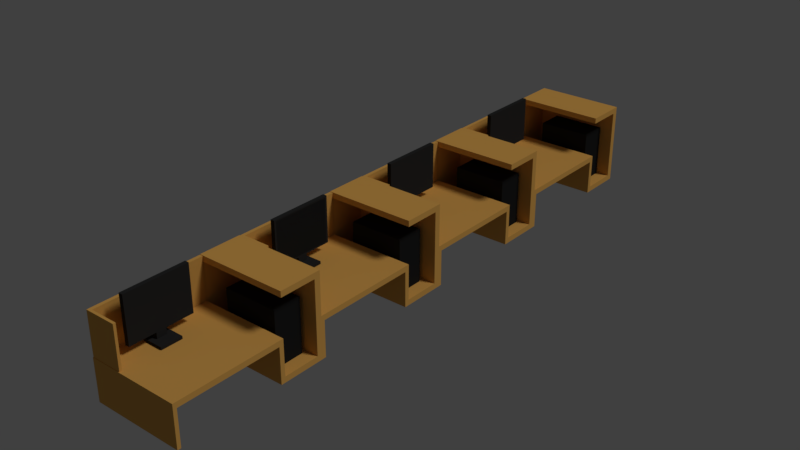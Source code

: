 # Source: mejaduduk.blend  (saved by Blender 2.78.0; exported with 4.5.12 LTS)
import bpy
from mathutils import Matrix  # noqa: F401  (used for matrix-valued properties, if any)

bpy.ops.wm.read_factory_settings(use_empty=True)
scene = bpy.context.scene
scene.name = 'Scene'

# ---- collections
col_collection_1 = bpy.data.collections.new('Collection 1'); scene.collection.children.link(col_collection_1)

# ---- materials (node trees are filled in below, after node groups)
mat_material_026 = bpy.data.materials.new('Material.026')
mat_material_026.alpha_threshold = 0.0
mat_material_026.use_transparent_shadow = False
mat_material_026.diffuse_color = (0.01599, 0.01599, 0.01599, 1.0)
mat_material_026.roughness = 0.5
mat_material_026.specular_intensity = 0.0
mat_material_025 = bpy.data.materials.new('Material.025')
mat_material_025.alpha_threshold = 0.0
mat_material_025.use_transparent_shadow = False
mat_material_025.diffuse_color = (0.02539, 0.02539, 0.02539, 1.0)
mat_material_025.roughness = 0.5
mat_material_025.specular_intensity = 0.0
mat_material_007 = bpy.data.materials.new('Material.007')
mat_material_007.alpha_threshold = 0.0
mat_material_007.use_transparent_shadow = False
mat_material_007.diffuse_color = (0.7682, 0.4072, 0.09531, 1.0)
mat_material_007.roughness = 0.5
mat_material_007.specular_intensity = 0.0

# ---- material node trees

# ---- world
world_world = bpy.data.worlds.new('World'); scene.world = world_world
world_world.color = (0.05088, 0.05088, 0.05088)
world_world.use_sun_shadow = False
world_world.sun_shadow_jitter_overblur = 0.0
world_world.cycles.sampling_method = 'MANUAL'

# ---- lights
light_lamp = bpy.data.lights.new('Lamp', 'SUN')
light_lamp.transmission_factor = 0.0
light_lamp.cutoff_distance = 30.0
light_lamp.angle = 0.1993
light_lamp.energy = 1.0
light_lamp.shadow_buffer_clip_start = 1.001
light_lamp.shadow_soft_size = 0.1
light_lamp.shadow_cascade_max_distance = 1000.0

# ---- meshes
me_cube_089 = bpy.data.meshes.new('Cube.089')
me_cube_089.from_pydata([(-1.0, -1.0, -1.0), (-1.0, -1.0, 1.0), (-1.0, 0.03306, -1.0), (-1.0, 0.03306, 1.0), (1.0, -1.0, -1.0), (1.0, -1.0, 1.0), (1.0, 0.03306, -1.0), (1.0, 0.03306, 1.0), (-1.0, 4.563, -1.0), (-1.0, 4.563, 1.0), (-1.0, 5.596, -1.0), (-1.0, 5.596, 1.0), (1.0, 4.563, -1.0), (1.0, 4.563, 1.0), (1.0, 5.596, -1.0), (1.0, 5.596, 1.0), (-1.0, 10.22, -1.0), (-1.0, 10.22, 1.0), (-1.0, 11.25, -1.0), (-1.0, 11.25, 1.0), (1.0, 10.22, -1.0), (1.0, 10.22, 1.0), (1.0, 11.25, -1.0), (1.0, 11.25, 1.0), (-1.0, 15.85, -1.0), (-1.0, 15.85, 1.0), (-1.0, 16.89, -1.0), (-1.0, 16.89, 1.0), (1.0, 15.85, -1.0), (1.0, 15.85, 1.0), (1.0, 16.89, -1.0), (1.0, 16.89, 1.0), (-1.468, -3.747, 0.1684), (-1.468, -3.747, 0.4336), (-1.468, -2.978, 0.1684), (-1.468, -2.978, 0.4336), (-0.699, -3.747, 0.1684), (-0.699, -3.747, 0.4336), (-0.699, -2.978, 0.1684), (-0.699, -2.978, 0.4336), (-1.264, -3.544, 0.4336), (-1.264, -3.182, 0.4336), (-1.111, -3.182, 0.4336), (-1.111, -3.544, 0.4336), (-1.264, -3.544, 0.6517), (-1.264, -3.182, 0.6517), (-1.111, -3.182, 0.6517), (-1.111, -3.544, 0.6517), (-1.264, -3.544, 2.325), (-1.264, -3.182, 2.325), (-1.111, -3.182, 2.325), (-1.111, -3.544, 2.325), (-1.264, -2.183, 0.6517), (-1.111, -2.183, 0.6517), (-1.264, -2.183, 2.325), (-1.111, -2.183, 2.325), (-1.111, -4.496, 0.6517), (-1.264, -4.496, 0.6517), (-1.111, -4.496, 2.325), (-1.264, -4.496, 2.325), (-1.111, -3.193, 0.7058), (-1.111, -3.531, 0.7058), (-1.111, -3.193, 2.271), (-1.111, -3.531, 2.271), (-1.111, -2.258, 2.271), (-1.111, -2.258, 0.7058), (-1.111, -4.422, 2.271), (-1.111, -4.422, 0.7058), (-1.144, -3.193, 0.7058), (-1.144, -3.531, 0.7058), (-1.144, -3.193, 2.271), (-1.144, -3.531, 2.271), (-1.144, -2.258, 2.271), (-1.144, -2.258, 0.7058), (-1.144, -4.422, 2.271), (-1.144, -4.422, 0.7058), (-1.468, 1.918, 0.1684), (-1.468, 1.918, 0.4336), (-1.468, 2.686, 0.1684), (-1.468, 2.686, 0.4336), (-0.699, 1.918, 0.1684), (-0.699, 1.918, 0.4336), (-0.699, 2.686, 0.1684), (-0.699, 2.686, 0.4336), (-1.264, 2.121, 0.4336), (-1.264, 2.483, 0.4336), (-1.111, 2.483, 0.4336), (-1.111, 2.121, 0.4336), (-1.264, 2.121, 0.6517), (-1.264, 2.483, 0.6517), (-1.111, 2.483, 0.6517), (-1.111, 2.121, 0.6517), (-1.264, 2.121, 2.325), (-1.264, 2.483, 2.325), (-1.111, 2.483, 2.325), (-1.111, 2.121, 2.325), (-1.264, 3.482, 0.6517), (-1.111, 3.482, 0.6517), (-1.264, 3.482, 2.325), (-1.111, 3.482, 2.325), (-1.111, 1.169, 0.6517), (-1.264, 1.169, 0.6517), (-1.111, 1.169, 2.325), (-1.264, 1.169, 2.325), (-1.111, 2.472, 0.7058), (-1.111, 2.134, 0.7058), (-1.111, 2.472, 2.271), (-1.111, 2.134, 2.271), (-1.111, 3.407, 2.271), (-1.111, 3.407, 0.7058), (-1.111, 1.243, 2.271), (-1.111, 1.243, 0.7058), (-1.144, 2.472, 0.7058), (-1.144, 2.134, 0.7058), (-1.144, 2.472, 2.271), (-1.144, 2.134, 2.271), (-1.144, 3.407, 2.271), (-1.144, 3.407, 0.7058), (-1.144, 1.243, 2.271), (-1.144, 1.243, 0.7058), (-1.468, 7.384, 0.1684), (-1.468, 7.384, 0.4336), (-1.468, 8.152, 0.1684), (-1.468, 8.152, 0.4336), (-0.699, 7.384, 0.1684), (-0.699, 7.384, 0.4336), (-0.699, 8.152, 0.1684), (-0.699, 8.152, 0.4336), (-1.264, 7.587, 0.4336), (-1.264, 7.949, 0.4336), (-1.111, 7.949, 0.4336), (-1.111, 7.587, 0.4336), (-1.264, 7.587, 0.6517), (-1.264, 7.949, 0.6517), (-1.111, 7.949, 0.6517), (-1.111, 7.587, 0.6517), (-1.264, 7.587, 2.325), (-1.264, 7.949, 2.325), (-1.111, 7.949, 2.325), (-1.111, 7.587, 2.325), (-1.264, 8.948, 0.6517), (-1.111, 8.948, 0.6517), (-1.264, 8.948, 2.325), (-1.111, 8.948, 2.325), (-1.111, 6.635, 0.6517), (-1.264, 6.635, 0.6517), (-1.111, 6.635, 2.325), (-1.264, 6.635, 2.325), (-1.111, 7.938, 0.7058), (-1.111, 7.6, 0.7058), (-1.111, 7.938, 2.271), (-1.111, 7.6, 2.271), (-1.111, 8.873, 2.271), (-1.111, 8.873, 0.7058), (-1.111, 6.709, 2.271), (-1.111, 6.709, 0.7058), (-1.144, 7.938, 0.7058), (-1.144, 7.6, 0.7058), (-1.144, 7.938, 2.271), (-1.144, 7.6, 2.271), (-1.144, 8.873, 2.271), (-1.144, 8.873, 0.7058), (-1.144, 6.709, 2.271), (-1.144, 6.709, 0.7058), (-1.468, 13.14, 0.1684), (-1.468, 13.14, 0.4336), (-1.468, 13.91, 0.1684), (-1.468, 13.91, 0.4336), (-0.699, 13.14, 0.1684), (-0.699, 13.14, 0.4336), (-0.699, 13.91, 0.1684), (-0.699, 13.91, 0.4336), (-1.264, 13.34, 0.4336), (-1.264, 13.71, 0.4336), (-1.111, 13.71, 0.4336), (-1.111, 13.34, 0.4336), (-1.264, 13.34, 0.6517), (-1.264, 13.71, 0.6517), (-1.111, 13.71, 0.6517), (-1.111, 13.34, 0.6517), (-1.264, 13.34, 2.325), (-1.264, 13.71, 2.325), (-1.111, 13.71, 2.325), (-1.111, 13.34, 2.325), (-1.264, 14.7, 0.6517), (-1.111, 14.7, 0.6517), (-1.264, 14.7, 2.325), (-1.111, 14.7, 2.325), (-1.111, 12.39, 0.6517), (-1.264, 12.39, 0.6517), (-1.111, 12.39, 2.325), (-1.264, 12.39, 2.325), (-1.111, 13.69, 0.7058), (-1.111, 13.36, 0.7058), (-1.111, 13.69, 2.271), (-1.111, 13.36, 2.271), (-1.111, 14.63, 2.271), (-1.111, 14.63, 0.7058), (-1.111, 12.47, 2.271), (-1.111, 12.47, 0.7058), (-1.144, 13.69, 0.7058), (-1.144, 13.36, 0.7058), (-1.144, 13.69, 2.271), (-1.144, 13.36, 2.271), (-1.144, 14.63, 2.271), (-1.144, 14.63, 0.7058), (-1.144, 12.47, 2.271), (-1.144, 12.47, 0.7058), (-1.753, 16.98, -1.173), (-1.753, 16.98, 1.883), (-1.753, 17.2, -1.173), (-1.753, 17.2, 1.883), (1.473, 16.98, -1.173), (1.473, 16.98, 1.883), (1.473, 17.2, -1.173), (1.473, 17.2, 1.883), (-1.753, 16.98, 1.673), (-1.753, 17.2, 1.673), (1.473, 17.2, 1.673), (1.473, 16.98, 1.673), (-1.753, 17.2, -0.9645), (1.473, 17.2, -0.9645), (1.473, 16.98, -0.9645), (-1.753, 16.98, -0.9645), (-1.753, 15.63, 1.673), (-1.753, 15.63, 1.883), (1.473, 15.63, -0.9645), (1.473, 15.63, -1.173), (-1.753, 15.63, -1.173), (1.473, 15.63, 1.883), (1.473, 15.63, 1.673), (-1.753, 15.63, -0.9645), (1.473, 15.47, -0.9645), (1.473, 15.47, -1.173), (-1.753, 15.47, -1.173), (-1.753, 15.47, -0.9645), (1.473, 15.63, 0.1314), (-1.753, 15.63, 0.1314), (1.473, 15.47, 0.1314), (-1.753, 15.47, 0.1314), (1.473, 15.63, 0.3334), (-1.753, 15.63, 0.3334), (1.473, 15.47, 0.3334), (-1.753, 15.47, 0.3334), (1.473, 11.74, 0.1314), (-1.753, 11.74, 0.1314), (1.473, 11.74, 0.3334), (-1.753, 11.74, 0.3334), (1.473, 11.61, 0.1314), (-1.753, 11.61, 0.1314), (1.473, 11.61, 0.3334), (-1.753, 11.61, 0.3334), (1.473, 11.74, -1.171), (-1.753, 11.74, -1.171), (1.473, 11.61, -1.171), (-1.753, 11.61, -1.171), (-1.876, 17.2, -1.173), (-1.876, 16.98, -1.173), (-1.876, 16.98, 1.673), (-1.876, 16.98, 1.883), (-1.876, 17.2, 1.883), (-1.876, 17.2, -0.9645), (-1.876, 16.98, -0.9645), (-1.876, 17.2, 1.673), (-1.876, 15.63, 1.673), (-1.876, 15.63, 1.883), (-1.876, 15.63, -1.173), (-1.876, 15.63, -0.9645), (-1.876, 15.47, -1.173), (-1.876, 15.47, -0.9645), (-1.876, 15.63, 0.1314), (-1.876, 15.47, 0.1314), (-1.876, 15.63, 0.3334), (-1.876, 15.47, 0.3334), (-1.876, 11.74, 0.3334), (-1.876, 11.74, 0.1314), (-1.876, 11.61, 0.3334), (-1.876, 11.61, 0.1314), (-1.876, 11.61, -1.171), (-1.876, 11.74, -1.171), (-1.753, 15.62, -0.9645), (-1.753, 15.62, 1.673), (-1.876, 15.62, 1.673), (-1.876, 15.62, -0.9645), (-1.753, 15.63, 1.867), (-1.753, 15.47, 1.867), (-1.876, 15.63, 1.867), (-1.876, 15.47, 1.867), (-1.753, 11.72, 0.3334), (-1.876, 11.72, 0.3334), (-1.753, 11.72, 1.867), (-1.876, 11.72, 1.867), (-1.753, 11.63, 0.3334), (-1.876, 11.63, 0.3334), (-1.753, 11.63, 1.867), (-1.876, 11.63, 1.867), (-0.7328, 11.72, 0.3334), (-0.7328, 11.72, 1.867), (-0.7328, 11.63, 0.3334), (-0.7328, 11.63, 1.867), (-1.753, 11.39, -1.173), (-1.753, 11.39, 1.883), (-1.753, 11.61, -1.173), (-1.753, 11.61, 1.883), (1.473, 11.39, -1.173), (1.473, 11.39, 1.883), (1.473, 11.61, -1.173), (1.473, 11.61, 1.883), (-1.753, 11.39, 1.673), (-1.753, 11.61, 1.673), (1.473, 11.61, 1.673), (1.473, 11.39, 1.673), (-1.753, 11.61, -0.9645), (1.473, 11.61, -0.9645), (1.473, 11.39, -0.9645), (-1.753, 11.39, -0.9645), (-1.753, 10.04, 1.673), (-1.753, 10.04, 1.883), (1.473, 10.04, -0.9645), (1.473, 10.04, -1.173), (-1.753, 10.04, -1.173), (1.473, 10.04, 1.883), (1.473, 10.04, 1.673), (-1.753, 10.04, -0.9645), (1.473, 9.876, -0.9645), (1.473, 9.876, -1.173), (-1.753, 9.876, -1.173), (-1.753, 9.876, -0.9645), (1.473, 10.04, 0.1314), (-1.753, 10.04, 0.1314), (1.473, 9.876, 0.1314), (-1.753, 9.876, 0.1314), (1.473, 10.04, 0.3334), (-1.753, 10.04, 0.3334), (1.473, 9.876, 0.3334), (-1.753, 9.876, 0.3334), (1.473, 6.145, 0.1314), (-1.753, 6.145, 0.1314), (1.473, 6.145, 0.3334), (-1.753, 6.145, 0.3334), (1.473, 6.013, 0.1314), (-1.753, 6.013, 0.1314), (1.473, 6.013, 0.3334), (-1.753, 6.013, 0.3334), (1.473, 6.145, -1.171), (-1.753, 6.145, -1.171), (1.473, 6.013, -1.171), (-1.753, 6.013, -1.171), (-1.876, 11.61, -1.173), (-1.876, 11.39, -1.173), (-1.876, 11.39, 1.673), (-1.876, 11.39, 1.883), (-1.876, 11.61, 1.883), (-1.876, 11.61, -0.9645), (-1.876, 11.39, -0.9645), (-1.876, 11.61, 1.673), (-1.876, 10.04, 1.673), (-1.876, 10.04, 1.883), (-1.876, 10.04, -1.173), (-1.876, 10.04, -0.9645), (-1.876, 9.876, -1.173), (-1.876, 9.876, -0.9645), (-1.876, 10.04, 0.1314), (-1.876, 9.876, 0.1314), (-1.876, 10.04, 0.3334), (-1.876, 9.876, 0.3334), (-1.876, 6.145, 0.3334), (-1.876, 6.145, 0.1314), (-1.876, 6.013, 0.3334), (-1.876, 6.013, 0.1314), (-1.876, 6.013, -1.171), (-1.876, 6.145, -1.171), (-1.753, 10.03, -0.9645), (-1.753, 10.03, 1.673), (-1.876, 10.03, 1.673), (-1.876, 10.03, -0.9645), (-1.753, 10.04, 1.867), (-1.753, 9.876, 1.867), (-1.876, 10.04, 1.867), (-1.876, 9.876, 1.867), (-1.753, 6.125, 0.3334), (-1.876, 6.125, 0.3334), (-1.753, 6.125, 1.867), (-1.876, 6.125, 1.867), (-1.753, 6.033, 0.3334), (-1.876, 6.033, 0.3334), (-1.753, 6.033, 1.867), (-1.876, 6.033, 1.867), (-0.7328, 6.125, 0.3334), (-0.7328, 6.125, 1.867), (-0.7328, 6.033, 0.3334), (-0.7328, 6.033, 1.867), (-1.753, 5.794, -1.173), (-1.753, 5.794, 1.883), (-1.753, 6.013, -1.173), (-1.753, 6.013, 1.883), (1.473, 5.794, -1.173), (1.473, 5.794, 1.883), (1.473, 6.013, -1.173), (1.473, 6.013, 1.883), (-1.753, 5.794, 1.673), (-1.753, 6.013, 1.673), (1.473, 6.013, 1.673), (1.473, 5.794, 1.673), (-1.753, 6.013, -0.9645), (1.473, 6.013, -0.9645), (1.473, 5.794, -0.9645), (-1.753, 5.794, -0.9645), (-1.753, 4.447, 1.673), (-1.753, 4.447, 1.883), (1.473, 4.447, -0.9645), (1.473, 4.447, -1.173), (-1.753, 4.447, -1.173), (1.473, 4.447, 1.883), (1.473, 4.447, 1.673), (-1.753, 4.447, -0.9645), (1.473, 4.282, -0.9645), (1.473, 4.282, -1.173), (-1.753, 4.282, -1.173), (-1.753, 4.282, -0.9645), (1.473, 4.447, 0.1314), (-1.753, 4.447, 0.1314), (1.473, 4.282, 0.1314), (-1.753, 4.282, 0.1314), (1.473, 4.447, 0.3334), (-1.753, 4.447, 0.3334), (1.473, 4.282, 0.3334), (-1.753, 4.282, 0.3334), (1.473, 0.5519, 0.1314), (-1.753, 0.5519, 0.1314), (1.473, 0.5519, 0.3334), (-1.753, 0.5519, 0.3334), (1.473, 0.4198, 0.1314), (-1.753, 0.4198, 0.1314), (1.473, 0.4198, 0.3334), (-1.753, 0.4198, 0.3334), (1.473, 0.5519, -1.171), (-1.753, 0.5519, -1.171), (1.473, 0.4198, -1.171), (-1.753, 0.4198, -1.171), (-1.876, 6.013, -1.173), (-1.876, 5.794, -1.173), (-1.876, 5.794, 1.673), (-1.876, 5.794, 1.883), (-1.876, 6.013, 1.883), (-1.876, 6.013, -0.9645), (-1.876, 5.794, -0.9645), (-1.876, 6.013, 1.673), (-1.876, 4.447, 1.673), (-1.876, 4.447, 1.883), (-1.876, 4.447, -1.173), (-1.876, 4.447, -0.9645), (-1.876, 4.282, -1.173), (-1.876, 4.282, -0.9645), (-1.876, 4.447, 0.1314), (-1.876, 4.282, 0.1314), (-1.876, 4.447, 0.3334), (-1.876, 4.282, 0.3334), (-1.876, 0.5519, 0.3334), (-1.876, 0.5519, 0.1314), (-1.876, 0.4198, 0.3334), (-1.876, 0.4198, 0.1314), (-1.876, 0.4198, -1.171), (-1.876, 0.5519, -1.171), (-1.753, 4.436, -0.9645), (-1.753, 4.436, 1.673), (-1.876, 4.436, 1.673), (-1.876, 4.436, -0.9645), (-1.753, 4.447, 1.867), (-1.753, 4.282, 1.867), (-1.876, 4.447, 1.867), (-1.876, 4.282, 1.867), (-1.753, 0.5315, 0.3334), (-1.876, 0.5315, 0.3334), (-1.753, 0.5315, 1.867), (-1.876, 0.5315, 1.867), (-1.753, 0.44, 0.3334), (-1.876, 0.44, 0.3334), (-1.753, 0.44, 1.867), (-1.876, 0.44, 1.867), (-0.7328, 0.5315, 0.3334), (-0.7328, 0.5315, 1.867), (-0.7328, 0.44, 0.3334), (-0.7328, 0.44, 1.867), (-1.753, 0.2009, -1.173), (-1.753, 0.2009, 1.883), (-1.753, 0.4198, -1.173), (-1.753, 0.4198, 1.883), (1.473, 0.2009, -1.173), (1.473, 0.2009, 1.883), (1.473, 0.4198, -1.173), (1.473, 0.4198, 1.883), (-1.753, 0.2009, 1.673), (-1.753, 0.4198, 1.673), (1.473, 0.4198, 1.673), (1.473, 0.2009, 1.673), (-1.753, 0.4198, -0.9645), (1.473, 0.4198, -0.9645), (1.473, 0.2009, -0.9645), (-1.753, 0.2009, -0.9645), (-1.753, -1.146, 1.673), (-1.753, -1.146, 1.883), (1.473, -1.146, -0.9645), (1.473, -1.146, -1.173), (-1.753, -1.146, -1.173), (1.473, -1.146, 1.883), (1.473, -1.146, 1.673), (-1.753, -1.146, -0.9645), (1.473, -1.311, -0.9645), (1.473, -1.311, -1.173), (-1.753, -1.311, -1.173), (-1.753, -1.311, -0.9645), (1.473, -1.146, 0.1314), (-1.753, -1.146, 0.1314), (1.473, -1.311, 0.1314), (-1.753, -1.311, 0.1314), (1.473, -1.146, 0.3334), (-1.753, -1.146, 0.3334), (1.473, -1.311, 0.3334), (-1.753, -1.311, 0.3334), (1.473, -5.042, 0.1314), (-1.753, -5.042, 0.1314), (1.473, -5.042, 0.3334), (-1.753, -5.042, 0.3334), (1.473, -5.174, 0.1314), (-1.753, -5.174, 0.1314), (1.473, -5.174, 0.3334), (-1.753, -5.174, 0.3334), (1.473, -5.042, -1.171), (-1.753, -5.042, -1.171), (1.473, -5.174, -1.171), (-1.753, -5.174, -1.171), (-1.876, 0.4198, -1.173), (-1.876, 0.2009, -1.173), (-1.876, 0.2009, 1.673), (-1.876, 0.2009, 1.883), (-1.876, 0.4198, 1.883), (-1.876, 0.4198, -0.9645), (-1.876, 0.2009, -0.9645), (-1.876, 0.4198, 1.673), (-1.876, -1.146, 1.673), (-1.876, -1.146, 1.883), (-1.876, -1.146, -1.173), (-1.876, -1.146, -0.9645), (-1.876, -1.311, -1.173), (-1.876, -1.311, -0.9645), (-1.876, -1.146, 0.1314), (-1.876, -1.311, 0.1314), (-1.876, -1.146, 0.3334), (-1.876, -1.311, 0.3334), (-1.876, -5.042, 0.3334), (-1.876, -5.042, 0.1314), (-1.876, -5.174, 0.3334), (-1.876, -5.174, 0.1314), (-1.876, -5.174, -1.171), (-1.876, -5.042, -1.171), (-1.753, -1.158, -0.9645), (-1.753, -1.158, 1.673), (-1.876, -1.158, 1.673), (-1.876, -1.158, -0.9645), (-1.753, -1.146, 1.867), (-1.753, -1.311, 1.867), (-1.876, -1.146, 1.867), (-1.876, -1.311, 1.867), (-1.753, -5.062, 0.3334), (-1.876, -5.062, 0.3334), (-1.753, -5.062, 1.867), (-1.876, -5.062, 1.867), (-1.753, -5.154, 0.3334), (-1.876, -5.154, 0.3334), (-1.753, -5.154, 1.867), (-1.876, -5.154, 1.867), (-0.7328, -5.062, 0.3334), (-0.7328, -5.062, 1.867), (-0.7328, -5.154, 0.3334), (-0.7328, -5.154, 1.867)], [], [(0, 1, 3, 2), (2, 3, 7, 6), (6, 7, 5, 4), (4, 5, 1, 0), (2, 6, 4, 0), (7, 3, 1, 5), (8, 9, 11, 10), (10, 11, 15, 14), (14, 15, 13, 12), (12, 13, 9, 8), (10, 14, 12, 8), (15, 11, 9, 13), (16, 17, 19, 18), (18, 19, 23, 22), (22, 23, 21, 20), (20, 21, 17, 16), (18, 22, 20, 16), (23, 19, 17, 21), (24, 25, 27, 26), (26, 27, 31, 30), (30, 31, 29, 28), (28, 29, 25, 24), (26, 30, 28, 24), (31, 27, 25, 29), (32, 33, 35, 34), (34, 35, 39, 38), (38, 39, 37, 36), (36, 37, 33, 32), (34, 38, 36, 32), (37, 39, 42, 43), (40, 43, 47, 44), (35, 33, 40, 41), (33, 37, 43, 40), (39, 35, 41, 42), (46, 45, 52, 53), (42, 41, 45, 46), (43, 42, 46, 47), (41, 40, 44, 45), (50, 49, 48, 51), (55, 50, 62, 64), (45, 44, 48, 49), (48, 44, 57, 59), (53, 52, 54, 55), (45, 49, 54, 52), (49, 50, 55, 54), (57, 56, 58, 59), (51, 48, 59, 58), (44, 47, 56, 57), (64, 62, 70, 72), (50, 51, 63, 62), (46, 53, 65, 60), (51, 58, 66, 63), (53, 55, 64, 65), (58, 56, 67, 66), (47, 46, 60, 61), (56, 47, 61, 67), (73, 72, 74, 75), (65, 64, 72, 73), (61, 60, 68, 69), (67, 61, 69, 75), (66, 67, 75, 74), (60, 65, 73, 68), (62, 63, 71, 70), (63, 66, 74, 71), (76, 77, 79, 78), (78, 79, 83, 82), (82, 83, 81, 80), (80, 81, 77, 76), (78, 82, 80, 76), (81, 83, 86, 87), (84, 87, 91, 88), (79, 77, 84, 85), (77, 81, 87, 84), (83, 79, 85, 86), (90, 89, 96, 97), (86, 85, 89, 90), (87, 86, 90, 91), (85, 84, 88, 89), (94, 93, 92, 95), (99, 94, 106, 108), (89, 88, 92, 93), (92, 88, 101, 103), (97, 96, 98, 99), (89, 93, 98, 96), (93, 94, 99, 98), (101, 100, 102, 103), (95, 92, 103, 102), (88, 91, 100, 101), (108, 106, 114, 116), (94, 95, 107, 106), (90, 97, 109, 104), (95, 102, 110, 107), (97, 99, 108, 109), (102, 100, 111, 110), (91, 90, 104, 105), (100, 91, 105, 111), (115, 118, 119, 113, 112, 117, 116, 114), (109, 108, 116, 117), (105, 104, 112, 113), (111, 105, 113, 119), (110, 111, 119, 118), (104, 109, 117, 112), (106, 107, 115, 114), (107, 110, 118, 115), (120, 121, 123, 122), (122, 123, 127, 126), (126, 127, 125, 124), (124, 125, 121, 120), (122, 126, 124, 120), (125, 127, 130, 131), (128, 131, 135, 132), (123, 121, 128, 129), (121, 125, 131, 128), (127, 123, 129, 130), (134, 133, 140, 141), (130, 129, 133, 134), (131, 130, 134, 135), (129, 128, 132, 133), (138, 137, 136, 139), (143, 138, 150, 152), (133, 132, 136, 137), (136, 132, 145, 147), (141, 140, 142, 143), (133, 137, 142, 140), (137, 138, 143, 142), (145, 144, 146, 147), (139, 136, 147, 146), (132, 135, 144, 145), (152, 150, 158, 160), (138, 139, 151, 150), (134, 141, 153, 148), (139, 146, 154, 151), (141, 143, 152, 153), (146, 144, 155, 154), (135, 134, 148, 149), (144, 135, 149, 155), (159, 162, 163, 157, 156, 161, 160, 158), (153, 152, 160, 161), (149, 148, 156, 157), (155, 149, 157, 163), (154, 155, 163, 162), (148, 153, 161, 156), (150, 151, 159, 158), (151, 154, 162, 159), (164, 165, 167, 166), (166, 167, 171, 170), (170, 171, 169, 168), (168, 169, 165, 164), (166, 170, 168, 164), (169, 171, 174, 175), (172, 175, 179, 176), (167, 165, 172, 173), (165, 169, 175, 172), (171, 167, 173, 174), (178, 177, 184, 185), (174, 173, 177, 178), (175, 174, 178, 179), (173, 172, 176, 177), (182, 181, 180, 183), (187, 182, 194, 196), (177, 176, 180, 181), (180, 176, 189, 191), (185, 184, 186, 187), (177, 181, 186, 184), (181, 182, 187, 186), (189, 188, 190, 191), (183, 180, 191, 190), (176, 179, 188, 189), (196, 194, 202, 204), (182, 183, 195, 194), (178, 185, 197, 192), (183, 190, 198, 195), (185, 187, 196, 197), (190, 188, 199, 198), (179, 178, 192, 193), (188, 179, 193, 199), (203, 206, 207, 201, 200, 205, 204, 202), (197, 196, 204, 205), (193, 192, 200, 201), (199, 193, 201, 207), (198, 199, 207, 206), (192, 197, 205, 200), (194, 195, 203, 202), (195, 198, 206, 203), (247, 243, 273, 274), (217, 211, 215, 218), (218, 215, 213, 219), (213, 209, 225, 229), (210, 214, 212, 208), (215, 211, 209, 213), (222, 219, 216, 223), (221, 218, 219, 222), (220, 217, 218, 221), (217, 220, 261, 263), (237, 231, 267, 270), (210, 220, 221, 214), (214, 221, 222, 212), (219, 213, 229, 230), (230, 229, 225, 224), (228, 227, 233, 234), (212, 222, 226, 227), (222, 223, 231, 226), (216, 219, 230, 224), (216, 224, 264, 258), (249, 251, 276, 277), (208, 212, 227, 228), (233, 232, 235, 234), (241, 237, 270, 272), (227, 226, 232, 233), (228, 234, 268, 266), (236, 237, 241, 240), (226, 231, 237, 236), (232, 226, 236, 238), (235, 232, 238, 239), (240, 241, 243, 242), (238, 236, 240, 242), (242, 243, 247, 246), (223, 216, 281, 280), (244, 246, 250, 248), (238, 242, 246, 244), (239, 238, 244, 245), (235, 239, 271, 269), (249, 248, 250, 251), (248, 249, 255, 254), (231, 223, 262, 267), (246, 247, 251, 250), (253, 252, 254, 255), (244, 248, 254, 252), (245, 244, 252, 253), (220, 210, 256, 261), (258, 259, 260, 263), (262, 258, 263, 261), (257, 262, 261, 256), (262, 257, 266, 267), (259, 258, 264, 265), (267, 269, 271, 270), (267, 266, 268, 269), (270, 271, 273, 272), (273, 271, 275, 274), (274, 275, 277, 276), (277, 275, 279, 278), (253, 255, 278, 279), (211, 217, 263, 260), (224, 225, 265, 264), (208, 228, 266, 257), (255, 249, 277, 278), (210, 208, 257, 256), (239, 245, 275, 271), (225, 209, 259, 265), (251, 247, 274, 276), (234, 235, 269, 268), (209, 211, 260, 259), (245, 253, 279, 275), (273, 243, 288, 289), (280, 281, 282, 283), (262, 223, 280, 283), (258, 262, 283, 282), (216, 258, 282, 281), (285, 284, 286, 287), (272, 273, 287, 286), (243, 241, 284, 285), (241, 272, 286, 284), (294, 292, 298, 299), (287, 273, 289, 291), (285, 287, 291, 290), (243, 285, 290, 288), (293, 292, 294, 295), (289, 288, 292, 293), (291, 289, 293, 295), (290, 291, 295, 294), (296, 297, 299, 298), (288, 290, 297, 296), (292, 288, 296, 298), (290, 294, 299, 297), (339, 335, 365, 366), (309, 303, 307, 310), (310, 307, 305, 311), (305, 301, 317, 321), (302, 306, 304, 300), (307, 303, 301, 305), (314, 311, 308, 315), (313, 310, 311, 314), (312, 309, 310, 313), (309, 312, 353, 355), (329, 323, 359, 362), (302, 312, 313, 306), (306, 313, 314, 304), (311, 305, 321, 322), (322, 321, 317, 316), (320, 319, 325, 326), (304, 314, 318, 319), (314, 315, 323, 318), (308, 311, 322, 316), (308, 316, 356, 350), (341, 343, 368, 369), (300, 304, 319, 320), (325, 324, 327, 326), (333, 329, 362, 364), (319, 318, 324, 325), (320, 326, 360, 358), (328, 329, 333, 332), (318, 323, 329, 328), (324, 318, 328, 330), (327, 324, 330, 331), (332, 333, 335, 334), (330, 328, 332, 334), (334, 335, 339, 338), (315, 308, 373, 372), (336, 338, 342, 340), (330, 334, 338, 336), (331, 330, 336, 337), (327, 331, 363, 361), (341, 340, 342, 343), (340, 341, 347, 346), (323, 315, 354, 359), (338, 339, 343, 342), (345, 344, 346, 347), (336, 340, 346, 344), (337, 336, 344, 345), (312, 302, 348, 353), (350, 351, 352, 355), (354, 350, 355, 353), (349, 354, 353, 348), (354, 349, 358, 359), (351, 350, 356, 357), (359, 361, 363, 362), (359, 358, 360, 361), (362, 363, 365, 364), (365, 363, 367, 366), (366, 367, 369, 368), (369, 367, 371, 370), (345, 347, 370, 371), (303, 309, 355, 352), (316, 317, 357, 356), (300, 320, 358, 349), (347, 341, 369, 370), (302, 300, 349, 348), (331, 337, 367, 363), (317, 301, 351, 357), (343, 339, 366, 368), (326, 327, 361, 360), (301, 303, 352, 351), (337, 345, 371, 367), (365, 335, 380, 381), (372, 373, 374, 375), (354, 315, 372, 375), (350, 354, 375, 374), (308, 350, 374, 373), (377, 376, 378, 379), (364, 365, 379, 378), (335, 333, 376, 377), (333, 364, 378, 376), (386, 384, 390, 391), (379, 365, 381, 383), (377, 379, 383, 382), (335, 377, 382, 380), (385, 384, 386, 387), (381, 380, 384, 385), (383, 381, 385, 387), (382, 383, 387, 386), (388, 389, 391, 390), (380, 382, 389, 388), (384, 380, 388, 390), (382, 386, 391, 389), (431, 427, 457, 458), (401, 395, 399, 402), (402, 399, 397, 403), (397, 393, 409, 413), (394, 398, 396, 392), (399, 395, 393, 397), (406, 403, 400, 407), (405, 402, 403, 406), (404, 401, 402, 405), (401, 404, 445, 447), (421, 415, 451, 454), (394, 404, 405, 398), (398, 405, 406, 396), (403, 397, 413, 414), (414, 413, 409, 408), (412, 411, 417, 418), (396, 406, 410, 411), (406, 407, 415, 410), (400, 403, 414, 408), (400, 408, 448, 442), (433, 435, 460, 461), (392, 396, 411, 412), (417, 416, 419, 418), (425, 421, 454, 456), (411, 410, 416, 417), (412, 418, 452, 450), (420, 421, 425, 424), (410, 415, 421, 420), (416, 410, 420, 422), (419, 416, 422, 423), (424, 425, 427, 426), (422, 420, 424, 426), (426, 427, 431, 430), (407, 400, 465, 464), (428, 430, 434, 432), (422, 426, 430, 428), (423, 422, 428, 429), (419, 423, 455, 453), (433, 432, 434, 435), (432, 433, 439, 438), (415, 407, 446, 451), (430, 431, 435, 434), (437, 436, 438, 439), (428, 432, 438, 436), (429, 428, 436, 437), (404, 394, 440, 445), (442, 443, 444, 447), (446, 442, 447, 445), (441, 446, 445, 440), (446, 441, 450, 451), (443, 442, 448, 449), (451, 453, 455, 454), (451, 450, 452, 453), (454, 455, 457, 456), (457, 455, 459, 458), (458, 459, 461, 460), (461, 459, 463, 462), (437, 439, 462, 463), (395, 401, 447, 444), (408, 409, 449, 448), (392, 412, 450, 441), (439, 433, 461, 462), (394, 392, 441, 440), (423, 429, 459, 455), (409, 393, 443, 449), (435, 431, 458, 460), (418, 419, 453, 452), (393, 395, 444, 443), (429, 437, 463, 459), (457, 427, 472, 473), (464, 465, 466, 467), (446, 407, 464, 467), (442, 446, 467, 466), (400, 442, 466, 465), (469, 468, 470, 471), (456, 457, 471, 470), (427, 425, 468, 469), (425, 456, 470, 468), (478, 476, 482, 483), (471, 457, 473, 475), (469, 471, 475, 474), (427, 469, 474, 472), (477, 476, 478, 479), (473, 472, 476, 477), (475, 473, 477, 479), (474, 475, 479, 478), (480, 481, 483, 482), (472, 474, 481, 480), (476, 472, 480, 482), (474, 478, 483, 481), (523, 519, 549, 550), (493, 487, 491, 494), (494, 491, 489, 495), (489, 485, 501, 505), (486, 490, 488, 484), (491, 487, 485, 489), (498, 495, 492, 499), (497, 494, 495, 498), (496, 493, 494, 497), (493, 496, 537, 539), (513, 507, 543, 546), (486, 496, 497, 490), (490, 497, 498, 488), (495, 489, 505, 506), (506, 505, 501, 500), (504, 503, 509, 510), (488, 498, 502, 503), (498, 499, 507, 502), (492, 495, 506, 500), (492, 500, 540, 534), (525, 527, 552, 553), (484, 488, 503, 504), (509, 508, 511, 510), (517, 513, 546, 548), (503, 502, 508, 509), (504, 510, 544, 542), (512, 513, 517, 516), (502, 507, 513, 512), (508, 502, 512, 514), (511, 508, 514, 515), (516, 517, 519, 518), (514, 512, 516, 518), (518, 519, 523, 522), (499, 492, 557, 556), (520, 522, 526, 524), (514, 518, 522, 520), (515, 514, 520, 521), (511, 515, 547, 545), (525, 524, 526, 527), (524, 525, 531, 530), (507, 499, 538, 543), (522, 523, 527, 526), (529, 528, 530, 531), (520, 524, 530, 528), (521, 520, 528, 529), (496, 486, 532, 537), (534, 535, 536, 539), (538, 534, 539, 537), (533, 538, 537, 532), (538, 533, 542, 543), (535, 534, 540, 541), (543, 545, 547, 546), (543, 542, 544, 545), (546, 547, 549, 548), (549, 547, 551, 550), (550, 551, 553, 552), (553, 551, 555, 554), (529, 531, 554, 555), (487, 493, 539, 536), (500, 501, 541, 540), (484, 504, 542, 533), (531, 525, 553, 554), (486, 484, 533, 532), (515, 521, 551, 547), (501, 485, 535, 541), (527, 523, 550, 552), (510, 511, 545, 544), (485, 487, 536, 535), (521, 529, 555, 551), (549, 519, 564, 565), (556, 557, 558, 559), (538, 499, 556, 559), (534, 538, 559, 558), (492, 534, 558, 557), (561, 560, 562, 563), (548, 549, 563, 562), (519, 517, 560, 561), (517, 548, 562, 560), (570, 568, 574, 575), (563, 549, 565, 567), (561, 563, 567, 566), (519, 561, 566, 564), (569, 568, 570, 571), (565, 564, 568, 569), (567, 565, 569, 571), (566, 567, 571, 570), (572, 573, 575, 574), (564, 566, 573, 572), (568, 564, 572, 574), (566, 570, 575, 573), (65, 67, 66, 64), (119, 117, 116, 118), (111, 109, 108, 110), (161, 160, 162, 163), (152, 153, 155, 154), (205, 204, 206, 207), (196, 197, 199, 198)])
me_cube_089.polygons.foreach_set('material_index', [0, 0, 0, 0, 0, 0, 0, 0, 0, 0, 0, 0, 0, 0, 0, 0, 0, 0, 0, 0, 0, 0, 0, 0, 1, 1, 1, 1, 1, 1, 1, 1, 1, 1, 1, 1, 1, 1, 1, 1, 1, 1, 1, 1, 1, 1, 1, 1, 1, 1, 1, 1, 1, 1, 1, 1, 1, 1, 1, 1, 1, 1, 1, 1, 1, 1, 1, 1, 1, 1, 1, 1, 1, 1, 1, 1, 1, 1, 1, 1, 1, 1, 1, 1, 1, 1, 1, 1, 1, 1, 1, 1, 1, 1, 1, 1, 1, 1, 1, 1, 1, 1, 1, 1, 1, 1, 1, 1, 1, 1, 1, 1, 1, 1, 1, 1, 1, 1, 1, 1, 1, 1, 1, 1, 1, 1, 1, 1, 1, 1, 1, 1, 1, 1, 1, 1, 1, 1, 1, 1, 1, 1, 1, 1, 1, 1, 1, 1, 1, 1, 1, 1, 1, 1, 1, 1, 1, 1, 1, 1, 1, 1, 1, 1, 1, 1, 1, 1, 1, 1, 1, 1, 1, 1, 1, 1, 1, 1, 1, 1, 1, 1, 1, 1, 2, 2, 2, 2, 2, 2, 2, 2, 2, 2, 2, 2, 2, 2, 2, 2, 2, 2, 2, 2, 2, 2, 2, 2, 2, 2, 2, 2, 2, 2, 2, 2, 2, 2, 2, 2, 2, 2, 2, 2, 2, 2, 2, 2, 2, 2, 2, 2, 2, 2, 2, 2, 2, 2, 2, 2, 2, 2, 2, 2, 2, 2, 2, 2, 2, 2, 2, 2, 2, 2, 2, 2, 2, 2, 2, 2, 2, 2, 2, 2, 2, 2, 2, 2, 2, 2, 2, 2, 2, 2, 2, 2, 2, 2, 2, 2, 2, 2, 2, 2, 2, 2, 2, 2, 2, 2, 2, 2, 2, 2, 2, 2, 2, 2, 2, 2, 2, 2, 2, 2, 2, 2, 2, 2, 2, 2, 2, 2, 2, 2, 2, 2, 2, 2, 2, 2, 2, 2, 2, 2, 2, 2, 2, 2, 2, 2, 2, 2, 2, 2, 2, 2, 2, 2, 2, 2, 2, 2, 2, 2, 2, 2, 2, 2, 2, 2, 2, 2, 2, 2, 2, 2, 2, 2, 2, 2, 2, 2, 2, 2, 2, 2, 2, 2, 2, 2, 2, 2, 2, 2, 2, 2, 2, 2, 2, 2, 2, 2, 2, 2, 2, 2, 2, 2, 2, 2, 2, 2, 2, 2, 2, 2, 2, 2, 2, 2, 2, 2, 2, 2, 2, 2, 2, 2, 2, 2, 2, 2, 2, 2, 2, 2, 2, 2, 2, 2, 2, 2, 2, 2, 2, 2, 2, 2, 2, 2, 2, 2, 2, 2, 2, 2, 2, 2, 2, 2, 2, 2, 2, 2, 2, 2, 2, 2, 2, 2, 2, 2, 2, 2, 2, 2, 2, 2, 2, 2, 2, 2, 2, 2, 2, 2, 2, 2, 2, 2, 2, 2, 2, 2, 2, 2, 2, 2, 2, 2, 2, 2, 2, 2, 2, 2, 2, 2, 2, 2, 2, 2, 2, 2, 2, 2, 2, 2, 2, 2, 2, 2, 2, 2, 2, 2, 2, 2, 2, 2, 2, 2, 2, 2, 2, 2, 2, 2, 2, 2, 2, 2, 2, 2, 2, 2, 2, 2, 2, 2, 2, 2, 2, 2, 2, 2, 2, 2, 2, 2, 2, 2, 2, 2, 1, 0, 0, 1, 1, 1, 1])
_uv = me_cube_089.uv_layers.new(name='UVMap')
_uv.uv.foreach_set('vector', [0.8442, 0.6089, 0.8442, 0.6832, 0.8057, 0.6832, 0.8057, 0.6089, 0.1245, 0.7704, 0.1245, 0.6961, 0.1988, 0.6961, 0.1988, 0.7704, 0.8802, 0.8074, 0.8802, 0.8817, 0.8418, 0.8817, 0.8418, 0.8074, 0.7469, 0.2232, 0.7469, 0.2975, 0.6726, 0.2975, 0.6726, 0.2232, 0.6293, 0.7651, 0.6293, 0.6908, 0.6677, 0.6908, 0.6677, 0.7651, 0.8672, 0.4427, 0.7929, 0.4427, 0.7929, 0.4043, 0.8672, 0.4043, 0.7792, 0.1656, 0.8535, 0.1656, 0.8535, 0.204, 0.7792, 0.204, 0.2018, 0.7704, 0.2018, 0.6961, 0.2762, 0.6961, 0.2762, 0.7704, 0.4011, 0.7933, 0.4011, 0.8677, 0.3627, 0.8677, 0.3627, 0.7933, 0.7492, 0.6089, 0.7492, 0.6832, 0.6749, 0.6832, 0.6749, 0.6089, 0.4289, 0.8297, 0.5033, 0.8297, 0.5033, 0.8681, 0.4289, 0.8681, 0.3536, 0.893, 0.2792, 0.893, 0.2792, 0.8545, 0.3536, 0.8545, 0.7792, 0.06271, 0.8536, 0.06271, 0.8536, 0.1011, 0.7792, 0.1011, 0.5519, 0.7651, 0.5519, 0.6908, 0.6263, 0.6908, 0.6263, 0.7651, 0.8856, 0.5315, 0.8856, 0.6059, 0.8472, 0.6059, 0.8472, 0.5315, 0.7492, 0.6862, 0.7492, 0.7606, 0.6749, 0.7606, 0.6749, 0.6862, 0.8057, 0.7606, 0.8057, 0.6862, 0.8442, 0.6862, 0.8442, 0.7606, 0.07587, 0.8946, 0.001501, 0.8946, 0.001501, 0.8562, 0.07587, 0.8562, 0.6164, 0.4235, 0.6907, 0.4235, 0.6907, 0.4619, 0.6164, 0.4619, 0.6944, 0.5216, 0.6944, 0.4472, 0.7687, 0.4472, 0.7687, 0.5216, 0.8718, 0.2232, 0.8718, 0.2975, 0.8334, 0.2975, 0.8334, 0.2232, 0.7492, 0.5315, 0.7492, 0.6059, 0.6749, 0.6059, 0.6749, 0.5315, 0.8057, 0.6059, 0.8057, 0.5315, 0.8442, 0.5315, 0.8442, 0.6059, 0.8722, 0.802, 0.7978, 0.802, 0.7978, 0.7636, 0.8722, 0.7636, 0.6353, 0.8534, 0.6353, 0.8435, 0.6639, 0.8435, 0.6639, 0.8534, 0.3309, 0.9308, 0.3309, 0.9209, 0.3595, 0.9209, 0.3595, 0.9308, 0.6639, 0.8564, 0.6639, 0.8662, 0.6353, 0.8662, 0.6353, 0.8564, 0.9375, 0.06153, 0.9375, 0.07139, 0.9089, 0.07139, 0.9089, 0.06153, 0.276, 0.7735, 0.276, 0.802, 0.2474, 0.802, 0.2475, 0.7734, 0.6937, 0.4235, 0.7223, 0.4235, 0.7147, 0.4388, 0.7013, 0.4388, 0.9585, 0.2232, 0.9642, 0.2232, 0.9642, 0.2313, 0.9585, 0.2313, 0.9644, 0.6835, 0.9358, 0.6835, 0.9434, 0.676, 0.9568, 0.676, 0.8702, 0.4359, 0.8988, 0.4359, 0.8835, 0.4434, 0.8778, 0.4434, 0.3595, 0.9519, 0.3309, 0.9519, 0.3385, 0.9444, 0.3442, 0.9444, 0.9226, 0.5053, 0.9226, 0.4996, 0.9597, 0.4996, 0.9597, 0.5053, 0.9577, 0.8518, 0.9634, 0.8518, 0.9634, 0.8599, 0.9577, 0.8599, 0.885, 0.06674, 0.8984, 0.06674, 0.8984, 0.07485, 0.885, 0.07485, 0.5013, 0.8711, 0.5013, 0.8846, 0.4932, 0.8846, 0.4932, 0.8711, 0.9375, 0.583, 0.9375, 0.5887, 0.9241, 0.5887, 0.9241, 0.583, 0.7698, 0.3172, 0.7326, 0.3172, 0.7322, 0.3152, 0.767, 0.3152, 0.8832, 0.8074, 0.8966, 0.8074, 0.8966, 0.8696, 0.8832, 0.8696, 0.8023, 0.904, 0.7401, 0.904, 0.7401, 0.8686, 0.8023, 0.8686, 0.8973, 0.5315, 0.903, 0.5315, 0.903, 0.5937, 0.8973, 0.5937, 0.2079, 0.8172, 0.2702, 0.8172, 0.2702, 0.8544, 0.2079, 0.8544, 0.9226, 0.514, 0.9226, 0.5083, 0.9597, 0.5083, 0.9597, 0.514, 0.8913, 0.2232, 0.897, 0.2232, 0.897, 0.2854, 0.8913, 0.2854, 0.9712, 0.3638, 0.9712, 0.3695, 0.9358, 0.3695, 0.9358, 0.3638, 0.9712, 0.6865, 0.9712, 0.6922, 0.9358, 0.6922, 0.9358, 0.6865, 0.9233, 0.6055, 0.8886, 0.6055, 0.8886, 0.6043, 0.9233, 0.6043, 0.9281, 0.5937, 0.9147, 0.5937, 0.9152, 0.5917, 0.9277, 0.5917, 0.427, 0.3647, 0.4642, 0.3647, 0.4614, 0.3667, 0.4266, 0.3667, 0.8895, 0.4011, 0.8541, 0.4011, 0.8568, 0.3991, 0.8899, 0.3991, 0.9486, 0.2884, 0.9486, 0.3506, 0.9458, 0.3486, 0.9458, 0.2904, 0.9488, 0.06374, 0.9488, 0.001501, 0.9515, 0.003514, 0.9515, 0.06172, 0.9151, 0.3486, 0.9286, 0.3486, 0.9281, 0.3506, 0.9156, 0.3506, 0.8929, 0.3991, 0.9284, 0.3991, 0.9288, 0.4011, 0.8957, 0.4011, 0.7553, 0.8074, 0.7553, 0.8656, 0.6749, 0.8656, 0.6749, 0.8074, 0.4902, 0.8711, 0.4902, 0.9293, 0.4889, 0.9293, 0.4889, 0.8711, 0.9256, 0.05602, 0.9382, 0.05602, 0.9382, 0.05727, 0.9256, 0.05727, 0.9358, 0.6717, 0.9689, 0.6717, 0.9689, 0.673, 0.9358, 0.673, 0.8961, 0.5054, 0.8961, 0.4472, 0.8974, 0.4472, 0.8974, 0.5054, 0.9087, 0.2841, 0.9434, 0.2841, 0.9434, 0.2854, 0.9087, 0.2854, 0.9389, 0.6055, 0.9263, 0.6055, 0.9263, 0.6043, 0.9389, 0.6043, 0.9689, 0.3738, 0.9358, 0.3738, 0.9358, 0.3725, 0.9689, 0.3725, 0.9042, 0.3778, 0.9042, 0.368, 0.9328, 0.368, 0.9328, 0.3778, 0.9089, 0.08426, 0.9089, 0.0744, 0.9375, 0.0744, 0.9375, 0.08426, 0.9398, 0.1902, 0.9398, 0.2, 0.9112, 0.2, 0.9112, 0.1902, 0.9328, 0.3551, 0.9328, 0.365, 0.9042, 0.365, 0.9042, 0.3551, 0.8748, 0.317, 0.8748, 0.2884, 0.9034, 0.2884, 0.9034, 0.317, 0.7522, 0.7336, 0.7808, 0.7336, 0.7732, 0.7489, 0.7598, 0.7489, 0.9577, 0.8296, 0.9634, 0.8296, 0.9634, 0.8377, 0.9577, 0.8377, 0.9713, 0.172, 0.9428, 0.172, 0.9503, 0.1644, 0.9638, 0.1644, 0.9428, 0.1856, 0.9713, 0.1856, 0.956, 0.1932, 0.9503, 0.1932, 0.9713, 0.1826, 0.9428, 0.1826, 0.9503, 0.175, 0.956, 0.175, 0.9283, 0.7909, 0.9283, 0.7852, 0.9655, 0.7852, 0.9655, 0.7909, 0.9577, 0.8407, 0.9634, 0.8407, 0.9634, 0.8488, 0.9577, 0.8488, 0.2474, 0.805, 0.2609, 0.805, 0.2609, 0.8131, 0.2474, 0.8131, 0.7919, 0.7336, 0.7919, 0.7471, 0.7838, 0.7471, 0.7838, 0.7336, 0.9015, 0.7099, 0.9015, 0.7156, 0.8881, 0.7156, 0.8881, 0.7099, 0.7313, 0.4438, 0.6941, 0.4438, 0.6937, 0.4418, 0.7285, 0.4418, 0.4125, 0.7937, 0.4259, 0.7937, 0.4259, 0.8559, 0.4125, 0.8559, 0.4249, 0.9061, 0.3627, 0.9061, 0.3627, 0.8707, 0.4249, 0.8707, 0.9083, 0.8074, 0.914, 0.8074, 0.914, 0.8696, 0.9083, 0.8696, 0.6749, 0.8686, 0.7371, 0.8686, 0.7371, 0.9058, 0.6749, 0.9058, 0.9283, 0.7822, 0.9283, 0.7765, 0.9655, 0.7765, 0.9655, 0.7822, 0.8996, 0.8074, 0.9053, 0.8074, 0.9053, 0.8696, 0.8996, 0.8696, 0.9712, 0.6952, 0.9712, 0.701, 0.9358, 0.701, 0.9358, 0.6952, 0.9712, 0.704, 0.9712, 0.7097, 0.9358, 0.7097, 0.9358, 0.704, 0.8978, 0.9399, 0.8631, 0.9399, 0.8631, 0.9387, 0.8978, 0.9387, 0.7478, 0.4438, 0.7343, 0.4438, 0.7348, 0.4418, 0.7473, 0.4418, 0.7495, 0.2178, 0.7867, 0.2178, 0.7838, 0.2198, 0.7491, 0.2198, 0.9228, 0.2201, 0.8874, 0.2201, 0.8902, 0.2181, 0.9233, 0.2181, 0.9462, 0.09061, 0.9462, 0.1528, 0.9433, 0.1508, 0.9433, 0.09263, 0.9492, 0.1528, 0.9492, 0.09061, 0.9519, 0.09263, 0.9519, 0.1508, 0.3829, 0.7441, 0.3963, 0.7441, 0.3959, 0.7461, 0.3833, 0.7461, 0.8485, 0.2181, 0.8839, 0.2181, 0.8844, 0.2201, 0.8513, 0.2201, 0.1576, 0.8754, 0.1245, 0.8754, 0.1245, 0.8172, 0.1576, 0.8172, 0.1702, 0.8172, 0.2049, 0.8172, 0.2049, 0.8754, 0.1702, 0.8754, 0.9558, 0.001501, 0.9558, 0.05971, 0.9545, 0.05971, 0.9545, 0.001501, 0.3309, 0.9655, 0.3435, 0.9655, 0.3435, 0.9668, 0.3309, 0.9668, 0.9283, 0.8026, 0.9614, 0.8026, 0.9614, 0.8039, 0.9283, 0.8039, 0.9549, 0.1488, 0.9549, 0.09061, 0.9562, 0.09061, 0.9562, 0.1488, 0.9008, 0.9387, 0.9356, 0.9387, 0.9356, 0.9399, 0.9008, 0.9399, 0.9531, 0.08622, 0.9405, 0.08622, 0.9405, 0.08497, 0.9531, 0.08497, 0.965, 0.4004, 0.9318, 0.4004, 0.9318, 0.3991, 0.965, 0.3991, 0.7569, 0.4334, 0.7569, 0.4235, 0.7855, 0.4235, 0.7855, 0.4334, 0.9112, 0.1872, 0.9112, 0.1773, 0.9398, 0.1773, 0.9398, 0.1872, 0.1135, 0.8602, 0.1135, 0.8701, 0.08496, 0.8701, 0.08496, 0.8602, 0.9398, 0.1644, 0.9398, 0.1743, 0.9112, 0.1743, 0.9112, 0.1644, 0.6639, 0.8119, 0.6639, 0.8405, 0.6353, 0.8405, 0.6354, 0.8119, 0.7253, 0.4235, 0.7539, 0.4235, 0.7463, 0.4388, 0.7329, 0.4388, 0.9585, 0.2454, 0.9642, 0.2454, 0.9642, 0.2535, 0.9585, 0.2535, 0.9649, 0.8802, 0.9363, 0.8802, 0.9439, 0.8726, 0.9573, 0.8726, 0.9421, 0.5967, 0.9707, 0.5967, 0.9554, 0.6043, 0.9497, 0.6043, 0.3595, 0.9625, 0.3309, 0.9625, 0.3385, 0.9549, 0.3442, 0.9549, 0.9283, 0.7693, 0.9283, 0.7636, 0.9655, 0.7636, 0.9655, 0.7693, 0.9585, 0.2343, 0.9642, 0.2343, 0.9642, 0.2424, 0.9585, 0.2424, 0.4125, 0.8589, 0.4259, 0.8589, 0.4259, 0.867, 0.4125, 0.867, 0.8266, 0.2925, 0.8131, 0.2925, 0.8131, 0.2844, 0.8266, 0.2844, 0.9364, 0.3399, 0.9364, 0.3456, 0.9229, 0.3456, 0.9229, 0.3399, 0.7055, 0.2198, 0.6683, 0.2198, 0.6679, 0.2178, 0.7027, 0.2178, 0.8748, 0.2232, 0.8883, 0.2232, 0.8883, 0.2854, 0.8748, 0.2854, 0.08496, 0.8572, 0.08496, 0.795, 0.1204, 0.795, 0.1204, 0.8572, 0.9064, 0.2884, 0.9121, 0.2884, 0.9121, 0.3506, 0.9064, 0.3506, 0.7292, 0.3047, 0.7292, 0.3669, 0.6921, 0.3669, 0.6921, 0.3047, 0.9283, 0.7996, 0.9283, 0.7939, 0.9655, 0.7939, 0.9655, 0.7996, 0.8886, 0.5315, 0.8943, 0.5315, 0.8943, 0.5937, 0.8886, 0.5937, 0.968, 0.2073, 0.968, 0.213, 0.9326, 0.213, 0.9326, 0.2073, 0.9637, 0.885, 0.9637, 0.8907, 0.9283, 0.8907, 0.9283, 0.885, 0.6416, 0.3669, 0.6069, 0.3669, 0.6069, 0.3657, 0.6416, 0.3657, 0.5618, 0.3667, 0.5484, 0.3667, 0.5488, 0.3647, 0.5614, 0.3647, 0.5082, 0.3647, 0.5454, 0.3647, 0.5425, 0.3667, 0.5078, 0.3667, 0.8471, 0.3172, 0.8117, 0.3172, 0.8145, 0.3152, 0.8476, 0.3152, 0.276, 0.805, 0.276, 0.8673, 0.2732, 0.8653, 0.2732, 0.8071, 0.9485, 0.2854, 0.9485, 0.2232, 0.9512, 0.2252, 0.9512, 0.2834, 0.7897, 0.2178, 0.8031, 0.2178, 0.8027, 0.2198, 0.7901, 0.2198, 0.08496, 0.8731, 0.1204, 0.8731, 0.1208, 0.8751, 0.08771, 0.8751, 0.8123, 0.1626, 0.7792, 0.1626, 0.7792, 0.1044, 0.8123, 0.1044, 0.8249, 0.1044, 0.8596, 0.1044, 0.8596, 0.1626, 0.8249, 0.1626, 0.9555, 0.2232, 0.9555, 0.2814, 0.9542, 0.2814, 0.9542, 0.2232, 0.9089, 0.1001, 0.9215, 0.1001, 0.9215, 0.1014, 0.9089, 0.1014, 0.7352, 0.5246, 0.7683, 0.5246, 0.7683, 0.5258, 0.7352, 0.5258, 0.5472, 0.8879, 0.5472, 0.8297, 0.5485, 0.8297, 0.5485, 0.8879, 0.9112, 0.203, 0.9459, 0.203, 0.9459, 0.2043, 0.9112, 0.2043, 0.9437, 0.593, 0.9311, 0.593, 0.9311, 0.5917, 0.9437, 0.5917, 0.9466, 0.4664, 0.9134, 0.4664, 0.9134, 0.4652, 0.9466, 0.4652, 0.8053, 0.8784, 0.8053, 0.8686, 0.8339, 0.8686, 0.8339, 0.8784, 0.3309, 0.9179, 0.3309, 0.908, 0.3595, 0.908, 0.3595, 0.9179, 0.8101, 0.2844, 0.8101, 0.2942, 0.7815, 0.2942, 0.7815, 0.2844, 0.9375, 0.08726, 0.9375, 0.09712, 0.9089, 0.09712, 0.9089, 0.08726, 0.8988, 0.4043, 0.8988, 0.4329, 0.8702, 0.4329, 0.8702, 0.4043, 0.7499, 0.2844, 0.7785, 0.2844, 0.771, 0.2997, 0.7575, 0.2997, 0.9577, 0.8074, 0.9634, 0.8074, 0.9634, 0.8155, 0.9577, 0.8155, 0.9691, 0.08197, 0.9405, 0.08197, 0.9481, 0.0744, 0.9615, 0.0744, 0.7569, 0.4364, 0.7855, 0.4364, 0.7702, 0.4439, 0.7645, 0.4439, 0.3595, 0.9414, 0.3309, 0.9414, 0.3385, 0.9338, 0.3442, 0.9338, 0.9266, 0.7184, 0.9266, 0.7127, 0.9638, 0.7127, 0.9638, 0.7184, 0.9577, 0.8185, 0.9634, 0.8185, 0.9634, 0.8266, 0.9577, 0.8266, 0.885, 0.07785, 0.8984, 0.07785, 0.8984, 0.08596, 0.885, 0.08596, 0.1513, 0.9414, 0.1513, 0.9548, 0.1432, 0.9548, 0.1432, 0.9414, 0.8984, 0.08896, 0.8984, 0.09467, 0.885, 0.09467, 0.885, 0.08896, 0.7461, 0.2198, 0.7089, 0.2198, 0.7085, 0.2178, 0.7433, 0.2178, 0.885, 0.001501, 0.8984, 0.001501, 0.8984, 0.06374, 0.885, 0.06374, 0.6649, 0.2427, 0.6027, 0.2427, 0.6027, 0.2073, 0.6649, 0.2073, 0.906, 0.5315, 0.9117, 0.5315, 0.9117, 0.5937, 0.906, 0.5937, 0.2079, 0.8574, 0.2702, 0.8574, 0.2702, 0.8945, 0.2079, 0.8945, 0.9226, 0.5227, 0.9226, 0.517, 0.9597, 0.517, 0.9597, 0.5227, 0.9, 0.2232, 0.9057, 0.2232, 0.9057, 0.2854, 0.9, 0.2854, 0.9712, 0.3551, 0.9712, 0.3608, 0.9358, 0.3608, 0.9358, 0.3551, 0.9637, 0.8959, 0.9637, 0.9016, 0.9283, 0.9016, 0.9283, 0.8959, 0.6794, 0.3669, 0.6446, 0.3669, 0.6446, 0.3657, 0.6794, 0.3657, 0.8984, 0.09968, 0.885, 0.09968, 0.8854, 0.09767, 0.898, 0.09767, 0.4676, 0.3647, 0.5048, 0.3647, 0.502, 0.3667, 0.4672, 0.3667, 0.8082, 0.3172, 0.7728, 0.3172, 0.7756, 0.3152, 0.8087, 0.3152, 0.9498, 0.5315, 0.9498, 0.5937, 0.9469, 0.5917, 0.9469, 0.5335, 0.9477, 0.8696, 0.9477, 0.8074, 0.9505, 0.8094, 0.9505, 0.8676, 0.8506, 0.3152, 0.864, 0.3152, 0.8636, 0.3172, 0.851, 0.3172, 0.8096, 0.2181, 0.8451, 0.2181, 0.8455, 0.2201, 0.8124, 0.2201, 0.3123, 0.8515, 0.2792, 0.8515, 0.2792, 0.7933, 0.3123, 0.7933, 0.3249, 0.7933, 0.3597, 0.7933, 0.3597, 0.8515, 0.3249, 0.8515, 0.9547, 0.8074, 0.9547, 0.8656, 0.9535, 0.8656, 0.9535, 0.8074, 0.9245, 0.1001, 0.9371, 0.1001, 0.9371, 0.1014, 0.9245, 0.1014, 0.6573, 0.4649, 0.6904, 0.4649, 0.6904, 0.4662, 0.6573, 0.4662, 0.3711, 0.6497, 0.3711, 0.5915, 0.3724, 0.5915, 0.3724, 0.6497, 0.5691, 0.3657, 0.6039, 0.3657, 0.6039, 0.3669, 0.5691, 0.3669, 0.9512, 0.9399, 0.9386, 0.9399, 0.9386, 0.9387, 0.9512, 0.9387, 0.9557, 0.527, 0.9226, 0.527, 0.9226, 0.5257, 0.9557, 0.5257, 0.366, 0.9903, 0.5047, 0.9903, 0.5047, 0.9949, 0.366, 0.9949, 0.8096, 0.2151, 0.8096, 0.2073, 0.9296, 0.2073, 0.9296, 0.2151, 0.9571, 0.1965, 0.9571, 0.2043, 0.9489, 0.2043, 0.9489, 0.1965, 0.5489, 0.6347, 0.4289, 0.6347, 0.4289, 0.5846, 0.5489, 0.5846, 0.8053, 0.8959, 0.9253, 0.8959, 0.9253, 0.904, 0.8053, 0.904, 0.8601, 0.9263, 0.7401, 0.9263, 0.7401, 0.9181, 0.8601, 0.9181, 0.1215, 0.3704, 0.1215, 0.4685, 0.001501, 0.4685, 0.001501, 0.3704, 0.2743, 0.1464, 0.2743, 0.2444, 0.2662, 0.2444, 0.2662, 0.1464, 0.4266, 0.2006, 0.4266, 0.1026, 0.5466, 0.1026, 0.5466, 0.2006, 0.2773, 0.2444, 0.2773, 0.1464, 0.2819, 0.1464, 0.2819, 0.2444, 0.9528, 0.5723, 0.9528, 0.5315, 0.9573, 0.5315, 0.9573, 0.5723, 0.001501, 0.9486, 0.001501, 0.9408, 0.1215, 0.9408, 0.1215, 0.9486, 0.9627, 0.06271, 0.9627, 0.07047, 0.9545, 0.07047, 0.9545, 0.06271, 0.5442, 0.9006, 0.5442, 0.9084, 0.4941, 0.9084, 0.4941, 0.9006, 0.8601, 0.9293, 0.8601, 0.9371, 0.7401, 0.9371, 0.7401, 0.9293, 0.8541, 0.39, 0.974, 0.39, 0.974, 0.3961, 0.8541, 0.3961, 0.2049, 0.9191, 0.2049, 0.9269, 0.1548, 0.9269, 0.1548, 0.9191, 0.6134, 0.4205, 0.4934, 0.4205, 0.4934, 0.3704, 0.6134, 0.3704, 0.4289, 0.5315, 0.5489, 0.5315, 0.5489, 0.5816, 0.4289, 0.5816, 0.5442, 0.9677, 0.4941, 0.9677, 0.4941, 0.9632, 0.5442, 0.9632, 0.9652, 0.6526, 0.9652, 0.6601, 0.9606, 0.6601, 0.9606, 0.6526, 0.2474, 0.5915, 0.3674, 0.5915, 0.3674, 0.6416, 0.2474, 0.6416, 0.1215, 0.9301, 0.1215, 0.9378, 0.001501, 0.9378, 0.001501, 0.9301, 0.9619, 0.5935, 0.9619, 0.586, 0.9665, 0.586, 0.9665, 0.5935, 0.9632, 0.6412, 0.9632, 0.6489, 0.957, 0.6489, 0.957, 0.6412, 0.9315, 0.2715, 0.9254, 0.2715, 0.9254, 0.2669, 0.9315, 0.2669, 0.9671, 0.747, 0.8472, 0.747, 0.8472, 0.7394, 0.9671, 0.7394, 0.5489, 0.783, 0.4289, 0.783, 0.4289, 0.7422, 0.5489, 0.7422, 0.9261, 0.4043, 0.9322, 0.4043, 0.9322, 0.445, 0.9261, 0.445, 0.1245, 0.7734, 0.2444, 0.7734, 0.2444, 0.8142, 0.1245, 0.8142, 0.974, 0.387, 0.8541, 0.387, 0.8541, 0.3808, 0.974, 0.3808, 0.9246, 0.8511, 0.9307, 0.8511, 0.9307, 0.8586, 0.9246, 0.8586, 0.4236, 0.2474, 0.4236, 0.3674, 0.2849, 0.3674, 0.2849, 0.2474, 0.7898, 0.3208, 0.7898, 0.4189, 0.7393, 0.4189, 0.7393, 0.3208, 0.9637, 0.02253, 0.9637, 0.03003, 0.9588, 0.03003, 0.9588, 0.02253, 0.8066, 0.2073, 0.8066, 0.2148, 0.6679, 0.2148, 0.6679, 0.2073, 0.4236, 0.1245, 0.4236, 0.2444, 0.2849, 0.2444, 0.2849, 0.1245, 0.9561, 0.2884, 0.9561, 0.3292, 0.9516, 0.3292, 0.9516, 0.2884, 0.366, 0.9556, 0.4859, 0.9556, 0.4859, 0.9631, 0.366, 0.9631, 0.7227, 0.1528, 0.6027, 0.1528, 0.6027, 0.1044, 0.7227, 0.1044, 0.6866, 0.9681, 0.7367, 0.9681, 0.7367, 0.9726, 0.6866, 0.9726, 0.983, 0.9119, 0.8631, 0.9119, 0.8631, 0.907, 0.983, 0.907, 0.8631, 0.9228, 0.983, 0.9228, 0.983, 0.9278, 0.8631, 0.9278, 0.3957, 0.7411, 0.3908, 0.7411, 0.3908, 0.6926, 0.3957, 0.6926, 0.6164, 0.3704, 0.7363, 0.3704, 0.7363, 0.4189, 0.6164, 0.4189, 0.9603, 0.4558, 0.9603, 0.448, 0.9649, 0.448, 0.9649, 0.4558, 0.3496, 0.905, 0.3496, 0.8972, 0.3578, 0.8972, 0.3578, 0.905, 0.4259, 0.6926, 0.4259, 0.7907, 0.4178, 0.7907, 0.4178, 0.6926, 0.9528, 0.583, 0.9528, 0.5753, 0.9609, 0.5753, 0.9609, 0.583, 0.9253, 0.796, 0.9253, 0.8037, 0.8752, 0.8037, 0.8752, 0.796, 0.2049, 0.8975, 0.2049, 0.9053, 0.1548, 0.9053, 0.1548, 0.8975, 0.9256, 0.001501, 0.9318, 0.001501, 0.9318, 0.04225, 0.9256, 0.04225, 0.9261, 0.4558, 0.9261, 0.448, 0.9322, 0.448, 0.9322, 0.4558, 0.9496, 0.4589, 0.9557, 0.4589, 0.9557, 0.4664, 0.9496, 0.4664, 0.1402, 0.8976, 0.1402, 0.9051, 0.001501, 0.9051, 0.001501, 0.8976, 0.9588, 0.05106, 0.9588, 0.04355, 0.9637, 0.04355, 0.9637, 0.05106, 0.4036, 0.7411, 0.3987, 0.7411, 0.3987, 0.6926, 0.4036, 0.6926, 0.9688, 0.7259, 0.9639, 0.7259, 0.9639, 0.7214, 0.9688, 0.7214, 0.9592, 0.1417, 0.9592, 0.1339, 0.9637, 0.1339, 0.9637, 0.1417, 0.9637, 0.1231, 0.9637, 0.1309, 0.9592, 0.1309, 0.9592, 0.1231, 0.9662, 0.9584, 0.9162, 0.9584, 0.9162, 0.9538, 0.9662, 0.9538, 0.9364, 0.2884, 0.9364, 0.3368, 0.9318, 0.3368, 0.9318, 0.2884, 0.9487, 0.07139, 0.9405, 0.07139, 0.9405, 0.06684, 0.9487, 0.06684, 0.3466, 0.9758, 0.2079, 0.9758, 0.2079, 0.9712, 0.3466, 0.9713, 0.8631, 0.9538, 0.9132, 0.9538, 0.9132, 0.9584, 0.8631, 0.9584, 0.3546, 0.9655, 0.3595, 0.9655, 0.3595, 0.9701, 0.3546, 0.9701, 0.9649, 0.5638, 0.9649, 0.5716, 0.9603, 0.5716, 0.9603, 0.5638, 0.9416, 0.7214, 0.9498, 0.7214, 0.9498, 0.7259, 0.9416, 0.7259, 0.9282, 0.1528, 0.9282, 0.1044, 0.9328, 0.1044, 0.9328, 0.1528, 0.6913, 0.9772, 0.6913, 0.9817, 0.5519, 0.9817, 0.5519, 0.9772, 0.9002, 0.6089, 0.9002, 0.7069, 0.8957, 0.7069, 0.8957, 0.6089, 0.9391, 0.5967, 0.9391, 0.6013, 0.8886, 0.6013, 0.8886, 0.5967, 0.7257, 0.2025, 0.7257, 0.1044, 0.7762, 0.1044, 0.7762, 0.2025, 0.5447, 0.933, 0.5447, 0.9375, 0.4941, 0.9375, 0.4941, 0.933, 0.9657, 0.06886, 0.9657, 0.06271, 0.9702, 0.06271, 0.9702, 0.06886, 0.9147, 0.5315, 0.9208, 0.5315, 0.9208, 0.5885, 0.9147, 0.5885, 0.9134, 0.4694, 0.9196, 0.4694, 0.9196, 0.5264, 0.9134, 0.5264, 0.9185, 0.4043, 0.9231, 0.4043, 0.9231, 0.4613, 0.9185, 0.4613, 0.8472, 0.6659, 0.8472, 0.6089, 0.8851, 0.6089, 0.8851, 0.6659, 0.2834, 0.4715, 0.2834, 0.5285, 0.144, 0.5285, 0.144, 0.4715, 0.3474, 0.9788, 0.3474, 0.9834, 0.2079, 0.9834, 0.2079, 0.9788, 0.4259, 0.4715, 0.4259, 0.5285, 0.2864, 0.5285, 0.2864, 0.4715, 0.6669, 0.8119, 0.6715, 0.8119, 0.6715, 0.8689, 0.6669, 0.8689, 0.7322, 0.3323, 0.7322, 0.3278, 0.7356, 0.3278, 0.7356, 0.3323, 0.9394, 0.3454, 0.9394, 0.2884, 0.9428, 0.2884, 0.9428, 0.3454, 0.9707, 0.6493, 0.9662, 0.6493, 0.9662, 0.6459, 0.9707, 0.6459, 0.9455, 0.2232, 0.9455, 0.2802, 0.9421, 0.2802, 0.9421, 0.2232, 0.4289, 0.8711, 0.4859, 0.8711, 0.4859, 0.9091, 0.4289, 0.9091, 0.6164, 0.4683, 0.6164, 0.4649, 0.6543, 0.4649, 0.6543, 0.4683, 0.6533, 0.528, 0.6533, 0.5246, 0.6912, 0.5246, 0.6912, 0.528, 0.7401, 0.9872, 0.8788, 0.9872, 0.8788, 0.9918, 0.7401, 0.9918, 0.2079, 0.927, 0.2079, 0.9192, 0.3279, 0.9192, 0.3279, 0.927, 0.9597, 0.343, 0.9597, 0.3508, 0.9516, 0.3508, 0.9516, 0.343, 0.2444, 0.6416, 0.1245, 0.6416, 0.1245, 0.5915, 0.2444, 0.5915, 0.5519, 0.9141, 0.6719, 0.9141, 0.6719, 0.9222, 0.5519, 0.9222, 0.8601, 0.9151, 0.7401, 0.9151, 0.7401, 0.907, 0.8601, 0.907, 0.3674, 0.3704, 0.3674, 0.4685, 0.2474, 0.4685, 0.2474, 0.3704, 0.8819, 0.1044, 0.8819, 0.2025, 0.8738, 0.2025, 0.8738, 0.1044, 0.4266, 0.09956, 0.4266, 0.001501, 0.5466, 0.001501, 0.5466, 0.09956, 0.9033, 0.7069, 0.9033, 0.6089, 0.9078, 0.6089, 0.9078, 0.7069, 0.132, 0.9489, 0.132, 0.9081, 0.1366, 0.9081, 0.1366, 0.9489, 0.7401, 0.9479, 0.7401, 0.9401, 0.8601, 0.9401, 0.8601, 0.9479, 0.9652, 0.6196, 0.9652, 0.6274, 0.957, 0.6274, 0.957, 0.6196, 0.8023, 0.7519, 0.8023, 0.7597, 0.7522, 0.7597, 0.7522, 0.7519, 0.1215, 0.9193, 0.1215, 0.9271, 0.001501, 0.9271, 0.001501, 0.9193, 0.001501, 0.9621, 0.1215, 0.9621, 0.1215, 0.9683, 0.001501, 0.9683, 0.9253, 0.7744, 0.9253, 0.7822, 0.8752, 0.7822, 0.8752, 0.7744, 0.1215, 0.6416, 0.001501, 0.6416, 0.001501, 0.5915, 0.1215, 0.5915, 0.5496, 0.2444, 0.5496, 0.1245, 0.5997, 0.1245, 0.5997, 0.2444, 0.2045, 0.9679, 0.1544, 0.9679, 0.1544, 0.9633, 0.2045, 0.9633, 0.9673, 0.5101, 0.9673, 0.5176, 0.9627, 0.5176, 0.9627, 0.5101, 0.5496, 0.1215, 0.5496, 0.001501, 0.5997, 0.001501, 0.5997, 0.1215, 0.6719, 0.9468, 0.6719, 0.9545, 0.5519, 0.9545, 0.5519, 0.9468, 0.132, 0.9672, 0.1245, 0.9672, 0.1245, 0.9627, 0.132, 0.9627, 0.9632, 0.6304, 0.9632, 0.6382, 0.957, 0.6382, 0.957, 0.6304, 0.1513, 0.9699, 0.1452, 0.9699, 0.1452, 0.9653, 0.1513, 0.9653, 0.8601, 0.9584, 0.7401, 0.9584, 0.7401, 0.9509, 0.8601, 0.9509, 0.3992, 0.7903, 0.2792, 0.7903, 0.2792, 0.7496, 0.3992, 0.7496, 0.9254, 0.2232, 0.9315, 0.2232, 0.9315, 0.2639, 0.9254, 0.2639, 0.5519, 0.7681, 0.6719, 0.7681, 0.6719, 0.8089, 0.5519, 0.8089, 0.8601, 0.9767, 0.7401, 0.9767, 0.7401, 0.9705, 0.8601, 0.9705, 0.9585, 0.2565, 0.9646, 0.2565, 0.9646, 0.264, 0.9585, 0.264, 0.1402, 0.2474, 0.1402, 0.3674, 0.001501, 0.3674, 0.001501, 0.2474, 0.8027, 0.6326, 0.8027, 0.7306, 0.7522, 0.7306, 0.7522, 0.6326, 0.9641, 0.2884, 0.9641, 0.2959, 0.9591, 0.2959, 0.9591, 0.2884, 0.3466, 0.8975, 0.3466, 0.905, 0.2079, 0.905, 0.2079, 0.8975, 0.2819, 0.001501, 0.2819, 0.1215, 0.1432, 0.1215, 0.1432, 0.001501, 0.9537, 0.4043, 0.9537, 0.445, 0.9492, 0.445, 0.9492, 0.4043, 0.8472, 0.7289, 0.9671, 0.7289, 0.9671, 0.7364, 0.8472, 0.7364, 0.2444, 0.6931, 0.1245, 0.6931, 0.1245, 0.6446, 0.2444, 0.6446, 0.1544, 0.9482, 0.2045, 0.9482, 0.2045, 0.9528, 0.1544, 0.9528, 0.983, 0.9663, 0.8631, 0.9663, 0.8631, 0.9614, 0.983, 0.9614, 0.5691, 0.3578, 0.6891, 0.3578, 0.6891, 0.3627, 0.5691, 0.3627, 0.9157, 0.7174, 0.9108, 0.7174, 0.9108, 0.6689, 0.9157, 0.6689, 0.2474, 0.6446, 0.3674, 0.6446, 0.3674, 0.6931, 0.2474, 0.6931, 0.9665, 0.05861, 0.9588, 0.05861, 0.9588, 0.05406, 0.9665, 0.05406, 0.1245, 0.9597, 0.1245, 0.9519, 0.1326, 0.9519, 0.1326, 0.9597, 0.4148, 0.6926, 0.4148, 0.7907, 0.4066, 0.7907, 0.4066, 0.6926, 0.9567, 0.4443, 0.9567, 0.4366, 0.9649, 0.4366, 0.9649, 0.4443, 0.9253, 0.7852, 0.9253, 0.793, 0.8752, 0.793, 0.8752, 0.7852, 0.5442, 0.8898, 0.5442, 0.8976, 0.4941, 0.8976, 0.4941, 0.8898, 0.9266, 0.6689, 0.9328, 0.6689, 0.9328, 0.7097, 0.9266, 0.7097, 0.9391, 0.2808, 0.9313, 0.2808, 0.9313, 0.2746, 0.9391, 0.2746, 0.9585, 0.267, 0.9646, 0.267, 0.9646, 0.2745, 0.9585, 0.2745, 0.9104, 0.5189, 0.9104, 0.5264, 0.7717, 0.5264, 0.7717, 0.5189, 0.83, 0.3006, 0.8225, 0.3006, 0.8225, 0.2957, 0.83, 0.2957, 0.1154, 0.7462, 0.1105, 0.7462, 0.1105, 0.6977, 0.1154, 0.6977, 0.9711, 0.6429, 0.9662, 0.6429, 0.9662, 0.6383, 0.9711, 0.6383, 0.9655, 0.8675, 0.9577, 0.8675, 0.9577, 0.8629, 0.9655, 0.8629, 0.9637, 0.1014, 0.9637, 0.1092, 0.9592, 0.1092, 0.9592, 0.1014, 0.9704, 0.1604, 0.9203, 0.1604, 0.9203, 0.1559, 0.9704, 0.1559, 0.9383, 0.8074, 0.9383, 0.8558, 0.9337, 0.8558, 0.9337, 0.8074, 0.1513, 0.9623, 0.1432, 0.9623, 0.1432, 0.9578, 0.1513, 0.9578, 0.1402, 0.9985, 0.001501, 0.9985, 0.001501, 0.9939, 0.1402, 0.9939, 0.4941, 0.9481, 0.5442, 0.9481, 0.5442, 0.9526, 0.4941, 0.9526, 0.9662, 0.6353, 0.9662, 0.6304, 0.9707, 0.6304, 0.9707, 0.6353, 0.9649, 0.5315, 0.9649, 0.5393, 0.9603, 0.5393, 0.9603, 0.5315, 0.1165, 0.8684, 0.1165, 0.8602, 0.1211, 0.8602, 0.1211, 0.8684, 0.9348, 0.04995, 0.9348, 0.001501, 0.9393, 0.001501, 0.9393, 0.04995, 0.5054, 0.9828, 0.5054, 0.9873, 0.366, 0.9873, 0.366, 0.9828, 0.9006, 0.1044, 0.9006, 0.2025, 0.8961, 0.2025, 0.8961, 0.1044, 0.5447, 0.9405, 0.5447, 0.9451, 0.4941, 0.9451, 0.4941, 0.9405, 0.3773, 0.7466, 0.2792, 0.7466, 0.2792, 0.6961, 0.3773, 0.6961, 0.7371, 0.9379, 0.7371, 0.9424, 0.6866, 0.9424, 0.6866, 0.9379, 0.9352, 0.4619, 0.9352, 0.4557, 0.9398, 0.4557, 0.9398, 0.4619, 0.9112, 0.1044, 0.9173, 0.1044, 0.9173, 0.1614, 0.9112, 0.1614, 0.9108, 0.6089, 0.9169, 0.6089, 0.9169, 0.6659, 0.9108, 0.6659, 0.4049, 0.7937, 0.4095, 0.7937, 0.4095, 0.8507, 0.4049, 0.8507, 0.5063, 0.8867, 0.5063, 0.8297, 0.5442, 0.8297, 0.5442, 0.8867, 0.4259, 0.5315, 0.4259, 0.5885, 0.2864, 0.5885, 0.2864, 0.5315, 0.6914, 0.9848, 0.6914, 0.9893, 0.5519, 0.9893, 0.5519, 0.9848, 0.2834, 0.5315, 0.2834, 0.5885, 0.144, 0.5885, 0.144, 0.5315, 0.9181, 0.001501, 0.9226, 0.001501, 0.9226, 0.05853, 0.9181, 0.05853, 0.7322, 0.3248, 0.7322, 0.3202, 0.7356, 0.3202, 0.7356, 0.3248, 0.9405, 0.5885, 0.9405, 0.5315, 0.9439, 0.5315, 0.9439, 0.5885, 0.9361, 0.352, 0.9316, 0.352, 0.9316, 0.3486, 0.9361, 0.3486, 0.9447, 0.8074, 0.9447, 0.8644, 0.9413, 0.8644, 0.9413, 0.8074, 0.6119, 0.8731, 0.6689, 0.8731, 0.6689, 0.9111, 0.6119, 0.9111, 0.5714, 0.528, 0.5714, 0.5246, 0.6093, 0.5246, 0.6093, 0.528, 0.6123, 0.528, 0.6123, 0.5246, 0.6503, 0.5246, 0.6503, 0.528, 0.5519, 0.9923, 0.6906, 0.9923, 0.6906, 0.9969, 0.5519, 0.9969, 0.8053, 0.8929, 0.8053, 0.885, 0.9253, 0.885, 0.9253, 0.8929, 0.9573, 0.448, 0.9573, 0.4558, 0.9492, 0.4558, 0.9492, 0.448, 0.6719, 0.6347, 0.5519, 0.6347, 0.5519, 0.5846, 0.6719, 0.5846, 0.001501, 0.9081, 0.1215, 0.9081, 0.1215, 0.9163, 0.001501, 0.9163, 0.3279, 0.9162, 0.2079, 0.9162, 0.2079, 0.908, 0.3279, 0.908, 0.2444, 0.3704, 0.2444, 0.4685, 0.1245, 0.4685, 0.1245, 0.3704, 0.8708, 0.1044, 0.8708, 0.2025, 0.8626, 0.2025, 0.8626, 0.1044, 0.3704, 0.4685, 0.3704, 0.3704, 0.4904, 0.3704, 0.4904, 0.4685, 0.9018, 0.5023, 0.9018, 0.4043, 0.9064, 0.4043, 0.9064, 0.5023, 0.1245, 0.9489, 0.1245, 0.9081, 0.129, 0.9081, 0.129, 0.9489, 0.5519, 0.9438, 0.5519, 0.936, 0.6719, 0.936, 0.6719, 0.9438, 0.9649, 0.4043, 0.9649, 0.412, 0.9567, 0.412, 0.9567, 0.4043, 0.9253, 0.7636, 0.9253, 0.7714, 0.8752, 0.7714, 0.8752, 0.7636, 0.4859, 0.9232, 0.4859, 0.931, 0.366, 0.931, 0.366, 0.9232, 0.7401, 0.9614, 0.8601, 0.9614, 0.8601, 0.9675, 0.7401, 0.9675, 0.2049, 0.9299, 0.2049, 0.9377, 0.1548, 0.9377, 0.1548, 0.9299, 0.5489, 0.6878, 0.4289, 0.6878, 0.4289, 0.6377, 0.5489, 0.6377, 0.5519, 0.5315, 0.6719, 0.5315, 0.6719, 0.5816, 0.5519, 0.5816, 0.9727, 0.4815, 0.9226, 0.4815, 0.9226, 0.477, 0.9727, 0.477, 0.9673, 0.4996, 0.9673, 0.5071, 0.9627, 0.5071, 0.9627, 0.4996, 0.5496, 0.2474, 0.6696, 0.2474, 0.6696, 0.2975, 0.5496, 0.2975, 0.4859, 0.934, 0.4859, 0.9418, 0.366, 0.9418, 0.366, 0.934, 0.9627, 0.3505, 0.9627, 0.343, 0.9673, 0.343, 0.9673, 0.3505, 0.27, 0.805, 0.27, 0.8128, 0.2639, 0.8128, 0.2639, 0.805, 0.93, 0.5798, 0.9238, 0.5798, 0.9238, 0.5753, 0.93, 0.5753, 0.9671, 0.7575, 0.8472, 0.7575, 0.8472, 0.75, 0.9671, 0.75, 0.6134, 0.4643, 0.4934, 0.4643, 0.4934, 0.4235, 0.6134, 0.4235, 0.9238, 0.5315, 0.93, 0.5315, 0.93, 0.5723, 0.9238, 0.5723, 0.4289, 0.786, 0.5489, 0.786, 0.5489, 0.8267, 0.4289, 0.8267, 0.3279, 0.9682, 0.2079, 0.9682, 0.2079, 0.9621, 0.3279, 0.9621, 0.9528, 0.586, 0.9589, 0.586, 0.9589, 0.5935, 0.9528, 0.5935, 0.2819, 0.2474, 0.2819, 0.3674, 0.1432, 0.3674, 0.1432, 0.2474, 0.4259, 0.5916, 0.4259, 0.6896, 0.3754, 0.6896, 0.3754, 0.5915, 0.9637, 0.01201, 0.9637, 0.01952, 0.9588, 0.01952, 0.9588, 0.01201, 0.9104, 0.5084, 0.9104, 0.5159, 0.7717, 0.5159, 0.7717, 0.5084, 0.4236, 0.001501, 0.4236, 0.1215, 0.2849, 0.1215, 0.2849, 0.001501, 0.1478, 0.8976, 0.1478, 0.9384, 0.1432, 0.9384, 0.1432, 0.8976, 0.001501, 0.9516, 0.1215, 0.9516, 0.1215, 0.9591, 0.001501, 0.9591, 0.7227, 0.2043, 0.6027, 0.2043, 0.6027, 0.1559, 0.7227, 0.1559, 0.9226, 0.4921, 0.9727, 0.4921, 0.9727, 0.4966, 0.9226, 0.4966, 0.2049, 0.8945, 0.08496, 0.8945, 0.08496, 0.8896, 0.2049, 0.8896, 0.8631, 0.9429, 0.983, 0.9429, 0.983, 0.9479, 0.8631, 0.9479, 0.3878, 0.7411, 0.3829, 0.7411, 0.3829, 0.6926, 0.3878, 0.6926, 0.4289, 0.6908, 0.5489, 0.6908, 0.5489, 0.7392, 0.4289, 0.7392, 0.9603, 0.55, 0.9603, 0.5423, 0.9649, 0.5423, 0.9649, 0.55, 0.9251, 0.8696, 0.9251, 0.8618, 0.9333, 0.8618, 0.9333, 0.8696, 0.8708, 0.001501, 0.8708, 0.09956, 0.8627, 0.09956, 0.8627, 0.001501, 0.9567, 0.4228, 0.9567, 0.415, 0.9649, 0.415, 0.9649, 0.4228, 0.9333, 0.8726, 0.9333, 0.8804, 0.8832, 0.8804, 0.8832, 0.8726, 0.2049, 0.9083, 0.2049, 0.9161, 0.1548, 0.9161, 0.1548, 0.9083, 0.9227, 0.2884, 0.9288, 0.2884, 0.9288, 0.3292, 0.9227, 0.3292, 0.7949, 0.7414, 0.7949, 0.7336, 0.8011, 0.7336, 0.8011, 0.7414, 0.9585, 0.2775, 0.9646, 0.2775, 0.9646, 0.285, 0.9585, 0.285, 0.8709, 0.3047, 0.8709, 0.3122, 0.7322, 0.3122, 0.7322, 0.3047, 0.9588, 0.04055, 0.9588, 0.03304, 0.9637, 0.03304, 0.9637, 0.04055, 0.1075, 0.7462, 0.1026, 0.7462, 0.1026, 0.6977, 0.1075, 0.6977, 0.6798, 0.9699, 0.6749, 0.9699, 0.6749, 0.9654, 0.6798, 0.9654, 0.9592, 0.09843, 0.9592, 0.09061, 0.9637, 0.09061, 0.9637, 0.09843, 0.1402, 0.9519, 0.1402, 0.9597, 0.1356, 0.9597, 0.1356, 0.9519, 0.9727, 0.474, 0.9226, 0.474, 0.9226, 0.4694, 0.9727, 0.4694, 0.9398, 0.4043, 0.9398, 0.4527, 0.9352, 0.4527, 0.9352, 0.4043, 0.9609, 0.7259, 0.9528, 0.7259, 0.9528, 0.7214, 0.9609, 0.7214, 0.3466, 0.9985, 0.2079, 0.9985, 0.2079, 0.9939, 0.3466, 0.9939, 0.9226, 0.4845, 0.9727, 0.4845, 0.9727, 0.4891, 0.9226, 0.4891, 0.135, 0.9627, 0.1399, 0.9627, 0.1399, 0.9672, 0.135, 0.9672, 0.9649, 0.553, 0.9649, 0.5608, 0.9603, 0.5608, 0.9603, 0.553, 0.9495, 0.6634, 0.9576, 0.6634, 0.9576, 0.668, 0.9495, 0.668, 0.9358, 0.1528, 0.9358, 0.1044, 0.9403, 0.1044, 0.9403, 0.1528, 0.141, 0.9788, 0.141, 0.9834, 0.001501, 0.9834, 0.001501, 0.9788, 0.8927, 0.6089, 0.8927, 0.7069, 0.8881, 0.7069, 0.8881, 0.6089, 0.9386, 0.7214, 0.9386, 0.7259, 0.8881, 0.7259, 0.8881, 0.7214, 0.7257, 0.09956, 0.7257, 0.001501, 0.7762, 0.001519, 0.7762, 0.09957, 0.7371, 0.9303, 0.7371, 0.9349, 0.6866, 0.9349, 0.6866, 0.9303, 0.9227, 0.3322, 0.9288, 0.3322, 0.9288, 0.3367, 0.9227, 0.3367, 0.9087, 0.2232, 0.9148, 0.2232, 0.9148, 0.2802, 0.9087, 0.2802, 0.895, 0.3208, 0.9012, 0.3208, 0.9012, 0.3778, 0.895, 0.3778, 0.9178, 0.2232, 0.9224, 0.2232, 0.9224, 0.2802, 0.9178, 0.2802, 0.8541, 0.3778, 0.8541, 0.3208, 0.892, 0.3208, 0.892, 0.3778, 0.141, 0.5315, 0.141, 0.5885, 0.001501, 0.5885, 0.001501, 0.5315, 0.8796, 0.9797, 0.8796, 0.9842, 0.7401, 0.9842, 0.7401, 0.9797, 0.5684, 0.4715, 0.5684, 0.5285, 0.4289, 0.5285, 0.4289, 0.4715, 0.917, 0.8074, 0.9216, 0.8074, 0.9216, 0.8644, 0.917, 0.8644, 0.9664, 0.8225, 0.971, 0.8225, 0.971, 0.8259, 0.9664, 0.8259, 0.9424, 0.05853, 0.9424, 0.001501, 0.9458, 0.001501, 0.9458, 0.05853, 0.971, 0.833, 0.9664, 0.833, 0.9664, 0.8296, 0.971, 0.8296, 0.9462, 0.4043, 0.9462, 0.4613, 0.9428, 0.4613, 0.9428, 0.4043, 0.8931, 0.4472, 0.8931, 0.5042, 0.8552, 0.5042, 0.8552, 0.4472, 0.6942, 0.528, 0.6942, 0.5246, 0.7322, 0.5246, 0.7322, 0.528, 0.7815, 0.3006, 0.7815, 0.2972, 0.8195, 0.2972, 0.8195, 0.3006, 0.001501, 0.9864, 0.1402, 0.9864, 0.1402, 0.9909, 0.001501, 0.9909, 0.2079, 0.9378, 0.2079, 0.93, 0.3279, 0.93, 0.3279, 0.9378, 0.9597, 0.3322, 0.9597, 0.34, 0.9516, 0.34, 0.9516, 0.3322, 0.6891, 0.3548, 0.5691, 0.3548, 0.5691, 0.3047, 0.6891, 0.3047, 0.366, 0.9121, 0.4859, 0.9121, 0.4859, 0.9202, 0.366, 0.9202, 0.2049, 0.8866, 0.08496, 0.8865, 0.08496, 0.8784, 0.2049, 0.8784, 0.2632, 0.1464, 0.2632, 0.2444, 0.1432, 0.2444, 0.1432, 0.1464, 0.8931, 0.1044, 0.8931, 0.2025, 0.8849, 0.2025, 0.8849, 0.1044, 0.4266, 0.3017, 0.4266, 0.2036, 0.5466, 0.2036, 0.5466, 0.3017, 0.9036, 0.2025, 0.9036, 0.1044, 0.9082, 0.1044, 0.9082, 0.2025, 0.6749, 0.9548, 0.6749, 0.9141, 0.6794, 0.9141, 0.6794, 0.9548, 0.366, 0.9526, 0.366, 0.9448, 0.4859, 0.9448, 0.4859, 0.9526, 0.9649, 0.4258, 0.9649, 0.4336, 0.9567, 0.4336, 0.9567, 0.4258, 0.5442, 0.9114, 0.5442, 0.9192, 0.4941, 0.9192, 0.4941, 0.9114, 0.6719, 0.9252, 0.6719, 0.933, 0.5519, 0.933, 0.5519, 0.9252, 0.5519, 0.9681, 0.6719, 0.9681, 0.6719, 0.9742, 0.5519, 0.9742, 0.5442, 0.9222, 0.5442, 0.93, 0.4941, 0.93, 0.4941, 0.9222, 0.6913, 0.5216, 0.5714, 0.5216, 0.5714, 0.4715, 0.6913, 0.4715, 0.5519, 0.6377, 0.6719, 0.6377, 0.6719, 0.6878, 0.5519, 0.6878, 0.5442, 0.9602, 0.4941, 0.9602, 0.4941, 0.9556, 0.5442, 0.9556, 0.9673, 0.5206, 0.9673, 0.5281, 0.9627, 0.5281, 0.9627, 0.5206, 0.001501, 0.6446, 0.1215, 0.6446, 0.1215, 0.6947, 0.001501, 0.6947, 0.3279, 0.9408, 0.3279, 0.9486, 0.2079, 0.9486, 0.2079, 0.9408, 0.9627, 0.3397, 0.9627, 0.3322, 0.9673, 0.3322, 0.9673, 0.3397, 0.9336, 0.6526, 0.9336, 0.6604, 0.9275, 0.6604, 0.9275, 0.6526, 0.9668, 0.668, 0.9606, 0.668, 0.9606, 0.6634, 0.9668, 0.6634, 0.3279, 0.9591, 0.2079, 0.9591, 0.2079, 0.9516, 0.3279, 0.9516, 0.1215, 0.792, 0.001501, 0.792, 0.001501, 0.7512, 0.1215, 0.7512, 0.9246, 0.8074, 0.9307, 0.8074, 0.9307, 0.8481, 0.9246, 0.8481, 0.6749, 0.7636, 0.7948, 0.7636, 0.7948, 0.8044, 0.6749, 0.8044, 0.4859, 0.9722, 0.366, 0.9722, 0.366, 0.9661, 0.4859, 0.9661, 0.9588, 0.001501, 0.9649, 0.001501, 0.9649, 0.009011, 0.9588, 0.009011, 0.1402, 0.1245, 0.1402, 0.2444, 0.001501, 0.2444, 0.001501, 0.1245, 0.8027, 0.5315, 0.8027, 0.6296, 0.7522, 0.6296, 0.7522, 0.5315, 0.9641, 0.2989, 0.9641, 0.3064, 0.9591, 0.3064, 0.9591, 0.2989, 0.2819, 0.1359, 0.2819, 0.1434, 0.1432, 0.1434, 0.1432, 0.1359, 0.1402, 0.001501, 0.1402, 0.1215, 0.001501, 0.1215, 0.001501, 0.001501, 0.954, 0.6089, 0.954, 0.6496, 0.9495, 0.6496, 0.9495, 0.6089, 0.5519, 0.9575, 0.6719, 0.9575, 0.6719, 0.965, 0.5519, 0.965, 0.7227, 0.1014, 0.6027, 0.1014, 0.6027, 0.05295, 0.7227, 0.05295, 0.6866, 0.9605, 0.7367, 0.9605, 0.7367, 0.9651, 0.6866, 0.9651, 0.983, 0.9198, 0.8631, 0.9198, 0.8631, 0.9149, 0.983, 0.9149, 0.8631, 0.9308, 0.983, 0.9308, 0.983, 0.9357, 0.8631, 0.9357, 0.9252, 0.1528, 0.9203, 0.1528, 0.9203, 0.1044, 0.9252, 0.1044, 0.6027, 0.001501, 0.7227, 0.001501, 0.7227, 0.04995, 0.6027, 0.04995, 0.9592, 0.1524, 0.9592, 0.1447, 0.9637, 0.1447, 0.9637, 0.1524, 0.9495, 0.6604, 0.9495, 0.6526, 0.9576, 0.6526, 0.9576, 0.6604, 0.882, 0.001501, 0.882, 0.09956, 0.8738, 0.09956, 0.8738, 0.001501, 0.957, 0.6166, 0.957, 0.6089, 0.9652, 0.6089, 0.9652, 0.6166, 0.7371, 0.9196, 0.7371, 0.9273, 0.687, 0.9273, 0.687, 0.9196, 0.7371, 0.9088, 0.7371, 0.9166, 0.687, 0.9166, 0.687, 0.9088, 0.9275, 0.6089, 0.9336, 0.6089, 0.9336, 0.6496, 0.9275, 0.6496, 0.9256, 0.05301, 0.9256, 0.04525, 0.9318, 0.04525, 0.9318, 0.05301, 0.9587, 0.4589, 0.9649, 0.4589, 0.9649, 0.4664, 0.9587, 0.4664, 0.2819, 0.1254, 0.2819, 0.1329, 0.1432, 0.1329, 0.1432, 0.1254, 0.9591, 0.3169, 0.9591, 0.3094, 0.9641, 0.3094, 0.9641, 0.3169, 0.9236, 0.7174, 0.9187, 0.7174, 0.9187, 0.6689, 0.9236, 0.6689, 0.9713, 0.8119, 0.9664, 0.8119, 0.9664, 0.8074, 0.9713, 0.8074, 0.9592, 0.1201, 0.9592, 0.1122, 0.9637, 0.1122, 0.9637, 0.1201, 0.9637, 0.3199, 0.9637, 0.3277, 0.9591, 0.3277, 0.9591, 0.3199, 0.7367, 0.9575, 0.6866, 0.9575, 0.6866, 0.953, 0.7367, 0.953, 0.9375, 0.5315, 0.9375, 0.58, 0.933, 0.58, 0.933, 0.5315, 0.683, 0.9624, 0.6749, 0.9624, 0.6749, 0.9578, 0.683, 0.9578, 0.3466, 0.9909, 0.2079, 0.9909, 0.2079, 0.9864, 0.3466, 0.9864, 0.1544, 0.9558, 0.2045, 0.9558, 0.2045, 0.9603, 0.1544, 0.9603, 0.9664, 0.8149, 0.9713, 0.8149, 0.9713, 0.8195, 0.9664, 0.8195, 0.9646, 0.1965, 0.9646, 0.2042, 0.9601, 0.2042, 0.9601, 0.1965, 0.4049, 0.8618, 0.4049, 0.8537, 0.4095, 0.8537, 0.4095, 0.8618, 0.9345, 0.2716, 0.9345, 0.2232, 0.9391, 0.2232, 0.9391, 0.2716, 0.5054, 0.9752, 0.5054, 0.9798, 0.366, 0.9798, 0.366, 0.9752, 0.9059, 0.001501, 0.9059, 0.09955, 0.9014, 0.09955, 0.9014, 0.001501, 0.7371, 0.9454, 0.7371, 0.95, 0.6866, 0.95, 0.6866, 0.9454, 0.09956, 0.7482, 0.001501, 0.7482, 0.001501, 0.6977, 0.09956, 0.6977, 0.2049, 0.9407, 0.2049, 0.9452, 0.1544, 0.9452, 0.1544, 0.9407, 0.9639, 0.5814, 0.9639, 0.5753, 0.9684, 0.5753, 0.9684, 0.5814, 0.9089, 0.001501, 0.9151, 0.001501, 0.9151, 0.05853, 0.9089, 0.05853, 0.9094, 0.4043, 0.9155, 0.4043, 0.9155, 0.4613, 0.9094, 0.4613, 0.9151, 0.2884, 0.9197, 0.2884, 0.9197, 0.3454, 0.9151, 0.3454, 0.8472, 0.7259, 0.8472, 0.6689, 0.8851, 0.6689, 0.8851, 0.7259, 0.141, 0.4715, 0.141, 0.5285, 0.001501, 0.5285, 0.001501, 0.4715, 0.141, 0.9713, 0.141, 0.9758, 0.001501, 0.9758, 0.001501, 0.9713, 0.5661, 0.3047, 0.5661, 0.3617, 0.4266, 0.3617, 0.4266, 0.3047, 0.92, 0.6089, 0.9245, 0.6089, 0.9245, 0.6659, 0.92, 0.6659, 0.7322, 0.3399, 0.7322, 0.3353, 0.7356, 0.3353, 0.7356, 0.3399, 0.9431, 0.6659, 0.9431, 0.6089, 0.9465, 0.6089, 0.9465, 0.6659, 0.7995, 0.7478, 0.7949, 0.7478, 0.7949, 0.7444, 0.7995, 0.7444, 0.9401, 0.6089, 0.9401, 0.6659, 0.9367, 0.6659, 0.9367, 0.6089, 0.5519, 0.8731, 0.6089, 0.8731, 0.6089, 0.9111, 0.5519, 0.9111, 0.8631, 0.9727, 0.8631, 0.9693, 0.901, 0.9693, 0.901, 0.9727, 0.9326, 0.2194, 0.9326, 0.216, 0.9706, 0.216, 0.9706, 0.2194, 0.8511, 0.3208, 0.8511, 0.4013, 0.7929, 0.4013, 0.7929, 0.3208, 0.5519, 0.8119, 0.6323, 0.8119, 0.6323, 0.8701, 0.5519, 0.8701, 0.7583, 0.8074, 0.8388, 0.8074, 0.8388, 0.8656, 0.7583, 0.8656, 0.8597, 0.001501, 0.8597, 0.05971, 0.7792, 0.05971, 0.7792, 0.001501, 0.8522, 0.4472, 0.8522, 0.5054, 0.7717, 0.5054, 0.7717, 0.4472, 0.08196, 0.795, 0.08196, 0.8532, 0.001501, 0.8532, 0.001501, 0.795, 0.8304, 0.2232, 0.8304, 0.2814, 0.7499, 0.2814, 0.7499, 0.2232])
me_cube_089.materials.append(mat_material_026)
me_cube_089.materials.append(mat_material_025)
me_cube_089.materials.append(mat_material_007)
me_cube_089.use_remesh_preserve_volume = False
me_cube_089.use_remesh_preserve_attributes = False
me_cube_089.use_mirror_vertex_groups = False
me_cube_089.update()

# ---- objects
ob_lamp = bpy.data.objects.new('Lamp', light_lamp)
ob_meja_duduk = bpy.data.objects.new('meja duduk', me_cube_089)

# ---- transforms, parenting, visibility, modifiers, constraints
ob_lamp.location = (4.076, 1.005, 5.904)
ob_lamp.rotation_euler = (0.6503, 0.05522, 1.866)
ob_lamp.lock_rotations_4d = False
ob_lamp.empty_display_type = 'ARROWS'
ob_lamp.color = (0.0, 0.0, 0.0, 0.0)
ob_lamp.lineart.crease_threshold = 0.0
ob_meja_duduk.location = (-14.04, -36.63, 1.197)
ob_meja_duduk.lineart.crease_threshold = 0.0

# ---- collection membership
col_collection_1.objects.link(ob_lamp)
col_collection_1.objects.link(ob_meja_duduk)

# ---- scene / render settings (as saved in the file)
scene.frame_start = 1; scene.frame_end = 250; scene.frame_set(1)
scene.render.engine = 'BLENDER_EEVEE_NEXT'
scene.render.resolution_percentage = 50
scene.render.dither_intensity = 0.0
scene.cycles.use_denoising = False
scene.cycles.samples = 128
scene.cycles.sampling_pattern = 'TABULATED_SOBOL'
scene.cycles.light_sampling_threshold = 0.0
scene.cycles.use_adaptive_sampling = False
scene.cycles.use_light_tree = False
scene.cycles.blur_glossy = 0.0
scene.cycles.sample_clamp_indirect = 0.0
scene.view_settings.view_transform = 'Standard'
bpy.context.view_layer.update()

# ---- added for rendering (the .blend has no active camera): camera
cam_auto = bpy.data.cameras.new('AutoCamera')
cam_auto.lens = 50.0
cam_auto.sensor_width = 36.0
cam_auto.clip_end = 1000.0
ob_auto_camera = bpy.data.objects.new('AutoCamera', cam_auto)
scene.collection.objects.link(ob_auto_camera)
ob_auto_camera.location = (6.9438, -56.0296, 18.7179)
ob_auto_camera.rotation_euler = (1.09748, -7.21219e-08, 0.694738)
scene.camera = ob_auto_camera
bpy.context.view_layer.update()

